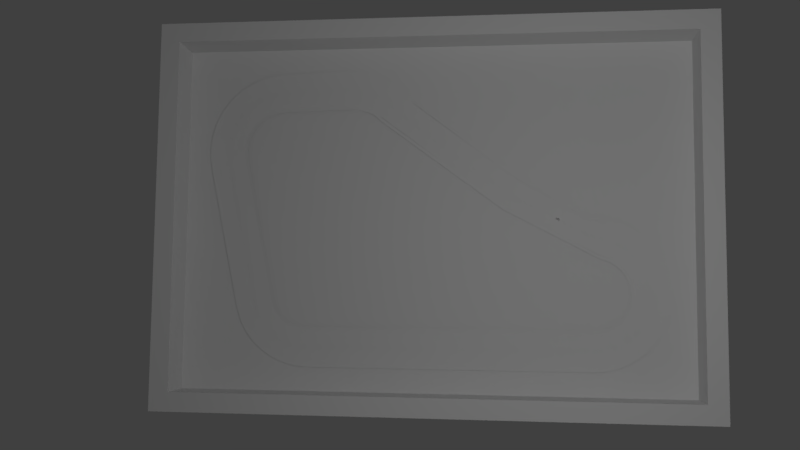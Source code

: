 # Source: shiny_hard_track.blend  (saved by Blender 2.79.0; exported with 4.5.12 LTS)
import bpy
from mathutils import Matrix  # noqa: F401  (used for matrix-valued properties, if any)

bpy.ops.wm.read_factory_settings(use_empty=True)
scene = bpy.context.scene
scene.name = 'Scene'

# ---- collections
col_collection_1 = bpy.data.collections.new('Collection 1'); scene.collection.children.link(col_collection_1)

# ---- materials (node trees are filled in below, after node groups)
mat_lambert2_001 = bpy.data.materials.new('lambert2_001')
mat_lambert2_001.alpha_threshold = 0.0
mat_lambert2_001.use_transparent_shadow = False
mat_lambert2_001.specular_color = (0.5, 0.5, 0.5)
mat_lambert2_001.roughness = 0.5
mat_white = bpy.data.materials.new('white')
mat_white.alpha_threshold = 0.0
mat_white.use_transparent_shadow = False
mat_white.specular_color = (0.25, 0.25, 0.25)
mat_white.roughness = 0.5
mat_gray = bpy.data.materials.new('gray')
mat_gray.alpha_threshold = 0.0
mat_gray.use_transparent_shadow = False
mat_gray.specular_color = (0.25, 0.25, 0.25)
mat_gray.roughness = 0.5
mat_green = bpy.data.materials.new('green')
mat_green.alpha_threshold = 0.0
mat_green.use_transparent_shadow = False
mat_green.specular_color = (0.25, 0.25, 0.25)
mat_green.roughness = 0.5
mat_orange = bpy.data.materials.new('orange')
mat_orange.alpha_threshold = 0.0
mat_orange.use_transparent_shadow = False
mat_orange.specular_color = (0.25, 0.25, 0.25)
mat_orange.roughness = 0.5

# ---- material node trees

# ---- world
world_world = bpy.data.worlds.new('World'); scene.world = world_world
world_world.color = (0.05088, 0.05088, 0.05088)
world_world.use_sun_shadow = False
world_world.sun_shadow_jitter_overblur = 0.0
world_world.cycles.sampling_method = 'MANUAL'

# ---- cameras
cam_camera_001 = bpy.data.cameras.new('Camera.001')
cam_camera_001.clip_end = 100.0
cam_camera_001.lens = 35.0
cam_camera_001.sensor_width = 32.0
cam_camera_001.sensor_height = 18.0
cam_camera_001.dof.focus_distance = 0.0
cam_camera_001.dof.aperture_fstop = 128.0
cam_camera_001.dof.aperture_blades = 6
cam_camera = bpy.data.cameras.new('Camera')
cam_camera.clip_end = 100.0
cam_camera.lens = 35.0
cam_camera.sensor_width = 32.0
cam_camera.sensor_height = 18.0
cam_camera.ortho_scale = 7.314
cam_camera.dof.focus_distance = 0.0
cam_camera.dof.aperture_fstop = 128.0

# ---- lights
light_lamp_004 = bpy.data.lights.new('Lamp.004', 'POINT')
light_lamp_004.transmission_factor = 0.0
light_lamp_004.cutoff_distance = 30.0
light_lamp_004.energy = 100.0
light_lamp_004.shadow_buffer_clip_start = 1.001
light_lamp_004.shadow_soft_size = 0.1
light_lamp_004.shadow_maximum_resolution = 0.006
light_lamp_004.use_absolute_resolution = True
light_lamp_003 = bpy.data.lights.new('Lamp.003', 'POINT')
light_lamp_003.transmission_factor = 0.0
light_lamp_003.cutoff_distance = 30.0
light_lamp_003.energy = 100.0
light_lamp_003.shadow_buffer_clip_start = 1.001
light_lamp_003.shadow_soft_size = 0.1
light_lamp_003.shadow_maximum_resolution = 0.006
light_lamp_003.use_absolute_resolution = True
light_lamp_002 = bpy.data.lights.new('Lamp.002', 'POINT')
light_lamp_002.transmission_factor = 0.0
light_lamp_002.cutoff_distance = 30.0
light_lamp_002.energy = 100.0
light_lamp_002.shadow_buffer_clip_start = 1.001
light_lamp_002.shadow_soft_size = 0.1
light_lamp_002.shadow_maximum_resolution = 0.006
light_lamp_002.use_absolute_resolution = True
light_lamp_001 = bpy.data.lights.new('Lamp.001', 'SUN')
light_lamp_001.transmission_factor = 0.0
light_lamp_001.cutoff_distance = 30.0
light_lamp_001.angle = 0.1993
light_lamp_001.energy = 0.8
light_lamp_001.shadow_buffer_clip_start = 1.001
light_lamp_001.shadow_soft_size = 0.1
light_lamp_001.shadow_cascade_max_distance = 1000.0
light_lamp = bpy.data.lights.new('Lamp', 'POINT')
light_lamp.transmission_factor = 0.0
light_lamp.cutoff_distance = 30.0
light_lamp.energy = 100.0
light_lamp.shadow_buffer_clip_start = 1.001
light_lamp.shadow_soft_size = 0.1
light_lamp.shadow_maximum_resolution = 0.006
light_lamp.use_absolute_resolution = True

# ---- meshes
me_topwallmesh = bpy.data.meshes.new('topWallMesh')
me_topwallmesh.from_pydata([(-168.4, 0.0, 0.0), (548.3, 0.0, 0.0), (-168.4, 50.0, 0.0), (548.3, 50.0, 0.0), (-168.4, 50.0, -25.0), (548.3, 50.0, -25.0), (-168.4, 0.0, -25.0), (548.3, 0.0, -25.0)], [], [(3, 2, 0), (3, 0, 1), (2, 3, 5), (2, 5, 4), (7, 6, 4), (7, 4, 5), (1, 0, 6), (1, 6, 7), (7, 5, 1), (3, 1, 5), (2, 6, 0), (6, 2, 4)])
_uv = me_topwallmesh.uv_layers.new(name='topWallMesh-mesh-map-0')
_uv.uv.foreach_set('vector', [1.0, 1.0, 0.0, 1.0, 0.0, 0.0, 1.0, 1.0, 0.0, 0.0, 1.0, 0.0, -1e-06, 1.0, -1e-06, 0.0, 1.0, 0.0, -1e-06, 1.0, 1.0, 0.0, 1.0, 1.0, 0.0, 0.0, 1.0, 0.0, 1.0, 1.0, 0.0, 0.0, 1.0, 1.0, 0.0, 1.0, 1.0, 0.0, 1.0, 1.0, 1e-06, 1.0, 1.0, 0.0, 1e-06, 1.0, 1e-06, 0.0, 1.0, 0.0, 1.0, 1.0, 0.0, 0.0, 0.0, 1.0, 0.0, 0.0, 1.0, 1.0, 1.0, 1.0, 0.0, 0.0, 1.0, 0.0, 0.0, 0.0, 1.0, 1.0, 0.0, 1.0])
me_topwallmesh.materials.append(mat_lambert2_001)
me_topwallmesh.use_remesh_preserve_volume = False
me_topwallmesh.use_remesh_preserve_attributes = False
me_topwallmesh.use_mirror_vertex_groups = False
me_topwallmesh.update()
me_bottomwallmesh = bpy.data.meshes.new('bottomWallMesh')
me_bottomwallmesh.from_pydata([(-168.4, 0.0, 25.0), (548.3, 0.0, 25.0), (-168.4, 50.0, 25.0), (548.3, 50.0, 25.0), (-168.4, 50.0, 0.0), (548.3, 50.0, 0.0), (-168.4, 0.0, 0.0), (548.3, 0.0, 0.0)], [], [(3, 2, 0), (3, 0, 1), (2, 3, 5), (2, 5, 4), (7, 6, 4), (7, 4, 5), (1, 0, 6), (1, 6, 7), (7, 5, 1), (3, 1, 5), (2, 6, 0), (6, 2, 4)])
_uv = me_bottomwallmesh.uv_layers.new(name='bottomWallMesh-mesh-map-0')
_uv.uv.foreach_set('vector', [1.0, 1.0, 0.0, 1.0, 0.0, 0.0, 1.0, 1.0, 0.0, 0.0, 1.0, 0.0, 0.0, 0.0, 1.0, 0.0, 1.0, 1.0, 0.0, 0.0, 1.0, 1.0, 0.0, 1.0, 0.0, 0.0, 1.0, 0.0, 1.0, 1.0, 0.0, 0.0, 1.0, 1.0, 0.0, 1.0, 1.0, 1.0, 0.0, 1.0, 0.0, 0.0, 1.0, 1.0, 0.0, 0.0, 1.0, 0.0, 1.0, 0.0, 1.0, 1.0, 0.0, 0.0, 0.0, 1.0, 0.0, 0.0, 1.0, 1.0, 1.0, 1.0, 0.0, 0.0, 1.0, 0.0, 0.0, 0.0, 1.0, 1.0, 0.0, 1.0])
me_bottomwallmesh.materials.append(mat_lambert2_001)
me_bottomwallmesh.use_remesh_preserve_volume = False
me_bottomwallmesh.use_remesh_preserve_attributes = False
me_bottomwallmesh.use_mirror_vertex_groups = False
me_bottomwallmesh.update()
me_rightwallmesh = bpy.data.meshes.new('rightWallMesh')
me_rightwallmesh.from_pydata([(-25.0, 0.0, 0.0), (0.0, 0.0, 0.0), (-25.0, 50.0, 0.0), (0.0, 50.0, 0.0), (-25.0, 50.0, -456.7), (0.0, 50.0, -456.7), (-25.0, 0.0, -456.7), (0.0, 0.0, -456.7)], [], [(2, 0, 3), (3, 0, 1), (5, 2, 3), (2, 5, 4), (6, 4, 7), (7, 4, 5), (0, 6, 1), (1, 6, 7), (5, 3, 1), (1, 7, 5), (2, 6, 0), (6, 2, 4)])
_uv = me_rightwallmesh.uv_layers.new(name='rightWallMesh-mesh-map-0')
_uv.uv.foreach_set('vector', [0.0, 1.0, 0.0, 0.0, 1.0, 1.0, 1.0, 1.0, 0.0, 0.0, 1.0, 0.0, 1.0, 1.0, 0.0, 0.0, 1.0, 0.0, 0.0, 0.0, 1.0, 1.0, 0.0, 1.0, 1.0, 0.0, 1.0, 1.0, 0.0, 0.0, 0.0, 0.0, 1.0, 1.0, 0.0, 1.0, 0.0, 1.0, 0.0, 0.0, 1.0, 1.0, 1.0, 1.0, 0.0, 0.0, 1.0, 0.0, 1.0, 1.0, 0.0, 1.0, 0.0, 0.0, 0.0, 0.0, 1.0, 0.0, 1.0, 1.0, 1.0, 1.0, 0.0, 0.0, 1.0, 0.0, 0.0, 0.0, 1.0, 1.0, 0.0, 1.0])
me_rightwallmesh.materials.append(mat_lambert2_001)
me_rightwallmesh.use_remesh_preserve_volume = False
me_rightwallmesh.use_remesh_preserve_attributes = False
me_rightwallmesh.use_mirror_vertex_groups = False
me_rightwallmesh.update()
me_leftwallmesh = bpy.data.meshes.new('leftWallMesh')
me_leftwallmesh.from_pydata([(-25.0, 0.0, 0.0), (0.0, 0.0, 0.0), (-25.0, 50.0, 0.0), (0.0, 50.0, 0.0), (-25.0, 50.0, -456.7), (0.0, 50.0, -456.7), (-25.0, 0.0, -456.7), (0.0, 0.0, -456.7)], [], [(2, 0, 3), (3, 0, 1), (5, 2, 3), (2, 5, 4), (6, 4, 7), (7, 4, 5), (0, 6, 1), (1, 6, 7), (5, 3, 1), (1, 7, 5), (2, 6, 0), (6, 2, 4)])
_uv = me_leftwallmesh.uv_layers.new(name='leftWallMesh-mesh-map-0')
_uv.uv.foreach_set('vector', [0.0, 1.0, 0.0, 0.0, 1.0, 1.0, 1.0, 1.0, 0.0, 0.0, 1.0, 0.0, 1.0, 1.0, 0.0, 0.0, 1.0, 0.0, 0.0, 0.0, 1.0, 1.0, 0.0, 1.0, 1.0, 0.0, 1.0, 1.0, 0.0, 0.0, 0.0, 0.0, 1.0, 1.0, 0.0, 1.0, 0.0, 1.0, 0.0, 0.0, 1.0, 1.0, 1.0, 1.0, 0.0, 0.0, 1.0, 0.0, 1.0, 1.0, 0.0, 1.0, 0.0, 0.0, 0.0, 0.0, 1.0, 0.0, 1.0, 1.0, 1.0, 1.0, 0.0, 0.0, 1.0, 0.0, 0.0, 0.0, 1.0, 1.0, 0.0, 1.0])
me_leftwallmesh.materials.append(mat_lambert2_001)
me_leftwallmesh.use_remesh_preserve_volume = False
me_leftwallmesh.use_remesh_preserve_attributes = False
me_leftwallmesh.use_mirror_vertex_groups = False
me_leftwallmesh.update()
me_whitelinesmesh = bpy.data.meshes.new('whiteLinesMesh')
me_whitelinesmesh.from_pydata([(3.485, 0.02055, -1.754), (3.698, 0.03055, -1.83), (13.91, 0.02155, -2.43), (2.234, 0.03055, -7.852), (9.312, 0.02055, -5.324), (12.36, 0.03055, -3.676), (3.092, 0.02055, -1.915), (3.144, 0.03055, -1.996), (3.698, 0.02055, -1.734), (3.504, 0.03055, -1.849), (11.93, 0.03055, -1.83), (11.94, 0.02055, -1.742), (12.49, 0.03055, -3.581), (3.28, 0.02055, -1.816), (12.11, 0.02055, -1.779), (3.317, 0.03055, -1.905), (2.788, 0.02055, -2.214), (2.867, 0.03055, -2.268), (12.09, 0.03055, -1.86), (2.925, 0.02055, -2.05), (12.11, 0.02055, -3.891), (2.993, 0.03055, -2.119), (12.36, 0.03055, -1.982), (2.686, 0.02055, -2.401), (12.41, 0.02055, -1.916), (2.774, 0.03055, -2.439), (1.724, 0.02055, -6.97), (1.817, 0.03055, -6.97), (2.621, 0.02055, -2.605), (2.715, 0.03055, -2.625), (12.49, 0.03055, -2.075), (12.41, 0.02055, -3.752), (1.751, 0.02055, -6.711), (12.23, 0.03055, -1.909), (1.842, 0.03055, -6.731), (1.842, 0.02055, -7.498), (1.927, 0.03055, -7.457), (12.26, 0.02055, -1.834), (1.754, 0.02055, -7.24), (12.6, 0.03055, -2.186), (1.845, 0.03055, -7.219), (12.65, 0.02055, -2.139), (1.984, 0.02055, -7.73), (12.75, 0.03055, -2.451), (2.059, 0.03055, -7.671), (5.416, 0.02055, -8.17), (5.376, 0.03055, -8.08), (2.655, 0.02055, -8.173), (2.679, 0.03055, -8.079), (2.173, 0.02055, -7.926), (13.83, 0.02055, -2.447), (12.82, 0.02055, -2.426), (12.69, 0.03055, -2.312), (2.401, 0.02055, -8.076), (12.75, 0.02055, -2.276), (2.444, 0.03055, -7.99), (5.837, 0.02055, -7.887), (5.066, 0.03055, -8.17), (12.83, 0.03055, -2.752), (2.925, 0.02055, -8.212), (12.9, 0.02055, -2.75), (2.928, 0.03055, -8.114), (12.83, 0.03055, -2.907), (5.251, 0.02055, -8.231), (12.9, 0.02055, -2.917), (5.224, 0.03055, -8.136), (5.08, 0.02055, -8.267), (5.765, 0.03055, -7.822), (5.571, 0.02055, -8.087), (5.519, 0.03055, -8.032), (12.8, 0.03055, -2.599), (12.87, 0.02055, -2.585), (5.712, 0.02055, -8.011), (12.08, 0.03055, -3.8), (5.65, 0.03055, -7.935), (12.54, 0.02055, -2.018), (9.613, 0.02155, -6.24), (12.75, 0.03055, -3.207), (9.621, 0.02055, -6.144), (12.82, 0.02055, -3.241), (12.6, 0.03055, -3.472), (12.87, 0.02055, -3.082), (12.8, 0.03055, -3.06), (12.26, 0.02055, -3.833), (12.23, 0.03055, -3.749), (9.298, 0.03055, -5.224), (12.54, 0.02055, -3.647), (12.65, 0.02055, -3.528), (12.69, 0.03055, -3.346), (12.75, 0.02055, -3.391), (11.94, 0.02055, -3.953), (11.93, 0.03055, -3.857), (9.621, 0.02055, -6.145), (9.613, 0.02155, -6.241), (2.42, 0.02055, -1.239), (2.352, 0.02155, -1.163), (2.507, 0.02055, -9.117), (2.479, 0.02155, -9.21), (6.689, 0.02055, -8.345), (6.758, 0.02155, -8.399), (3.617, 0.02155, -0.6904), (1.736, 0.02155, -1.945), (3.275, 0.02055, -0.8249), (3.249, 0.02155, -0.7316), (2.682, 0.02055, -1.058), (2.627, 0.02155, -0.9747), (5.864, 0.02055, -7.867), (6.775, 0.02155, -8.385), (2.969, 0.02055, -0.9175), (6.783, 0.02055, -8.289), (2.928, 0.02155, -0.8279), (5.834, 0.03055, -7.767), (3.626, 0.02055, -0.7845), (11.79, 0.02155, -0.6844), (2.107, 0.02155, -1.39), (1.833, 0.02055, -1.986), (13.67, 0.02055, -3.695), (1.897, 0.02155, -1.651), (1.987, 0.02055, -1.705), (1.59, 0.02155, -2.371), (11.73, 0.02155, -5.016), (11.74, 0.02055, -4.919), (13.75, 0.02155, -3.736), (11.8, 0.02055, -0.7786), (1.695, 0.02055, -2.393), (13.44, 0.02055, -1.579), (13.5, 0.02155, -1.523), (2.187, 0.02055, -1.456), (13.22, 0.02055, -1.342), (12.24, 0.02155, -4.938), (0.83, 0.02055, -6.44), (12.22, 0.02055, -4.843), (12.73, 0.02155, -0.8954), (12.86, 0.02155, -4.703), (0.6662, 0.02155, -7.081), (4.841, 0.02055, -9.237), (4.83, 0.02155, -9.331), (6.012, 0.02055, -8.933), (6.051, 0.02155, -9.014), (6.511, 0.02055, -8.563), (6.572, 0.02155, -8.628), (12.82, 0.02055, -4.619), (12.56, 0.02155, -4.845), (6.276, 0.02055, -8.78), (12.53, 0.02055, -4.755), (6.327, 0.02155, -8.854), (5.42, 0.02055, -9.17), (5.434, 0.02155, -9.262), (13.38, 0.02155, -4.29), (5.724, 0.02055, -9.073), (13.32, 0.02055, -4.224), (5.752, 0.02155, -9.161), (13.59, 0.02155, -4.027), (5.104, 0.02055, -9.222), (13.52, 0.02055, -3.973), (5.105, 0.02155, -9.316), (12.09, 0.02055, -0.7959), (12.4, 0.02055, -0.8642), (12.09, 0.02155, -0.7026), (12.42, 0.02155, -0.7741), (13.14, 0.02155, -4.517), (13.08, 0.02055, -4.441), (12.97, 0.02055, -1.141), (11.91, 0.02155, -5.008), (3.959, 0.02055, -0.7774), (13.28, 0.02155, -1.274), (0.7701, 0.02055, -7.078), (11.91, 0.02055, -4.912), (13.02, 0.02155, -1.064), (13.87, 0.02155, -3.423), (3.953, 0.02155, -0.6831), (13.78, 0.02055, -3.396), (2.818, 0.02055, -9.161), (13.95, 0.02155, -2.762), (2.803, 0.02155, -9.256), (12.7, 0.02055, -0.98), (0.7283, 0.02155, -6.419), (0.8964, 0.02055, -7.703), (0.7978, 0.02155, -7.734), (1.64, 0.02055, -8.723), (1.573, 0.02155, -8.799), (2.2, 0.02055, -9.028), (2.159, 0.02155, -9.117), (13.86, 0.02055, -2.764), (13.93, 0.02155, -3.096), (1.909, 0.02055, -8.896), (13.85, 0.02055, -3.083), (1.855, 0.02155, -8.979), (1.194, 0.02055, -8.267), (1.108, 0.02155, -8.323), (13.82, 0.02155, -2.108), (1.399, 0.02055, -8.512), (13.74, 0.02055, -2.138), (1.322, 0.02155, -8.579), (13.69, 0.02155, -1.803), (1.025, 0.02055, -7.996), (13.61, 0.02055, -1.847), (0.9316, 0.02155, -8.039), (0.7782, 0.02055, -6.758), (0.6748, 0.02155, -6.747), (0.811, 0.02055, -7.395), (0.7087, 0.02155, -7.412), (5.834, 0.03055, -7.767), (5.864, 0.02055, -7.867), (5.834, 0.03055, -7.767), (5.922, 0.02055, -7.82), (5.85, 0.03055, -7.755), (6.8, 0.02055, -8.278), (6.838, 0.02155, -8.333)], [(111, 202), (106, 203), (202, 204)], [(70, 43, 51), (51, 71, 70), (43, 52, 54), (43, 54, 51), (62, 58, 60), (60, 64, 62), (52, 39, 41), (52, 41, 54), (22, 37, 24), (37, 22, 33), (64, 81, 82), (64, 82, 62), (58, 70, 71), (71, 60, 58), (75, 39, 30), (39, 75, 41), (79, 89, 88), (79, 88, 77), (24, 30, 22), (30, 24, 75), (8, 10, 1), (10, 8, 11), (12, 87, 86), (87, 12, 80), (33, 14, 37), (14, 33, 18), (80, 89, 87), (89, 80, 88), (18, 11, 14), (11, 18, 10), (5, 86, 31), (86, 5, 12), (84, 31, 83), (31, 84, 5), (42, 3, 49), (3, 42, 44), (20, 91, 73), (91, 20, 90), (90, 4, 91), (85, 91, 4), (25, 28, 23), (28, 25, 29), (83, 73, 84), (73, 83, 20), (81, 79, 77), (81, 77, 82), (78, 76, 107, 109), (92, 93, 76, 78), (69, 72, 68), (72, 69, 74), (46, 68, 45), (68, 46, 69), (74, 56, 72), (56, 74, 67), (65, 66, 57), (66, 65, 63), (47, 61, 59), (61, 47, 48), (66, 59, 57), (61, 57, 59), (53, 49, 55), (55, 49, 3), (198, 134, 199), (134, 198, 166), (47, 53, 48), (48, 53, 55), (65, 45, 63), (45, 65, 46), (36, 44, 35), (42, 35, 44), (40, 26, 27), (26, 40, 38), (38, 36, 35), (36, 38, 40), (29, 32, 28), (32, 29, 34), (6, 15, 7), (15, 6, 13), (34, 26, 32), (26, 34, 27), (17, 23, 16), (23, 17, 25), (19, 7, 21), (7, 19, 6), (16, 21, 17), (21, 16, 19), (13, 9, 15), (9, 13, 0), (0, 1, 9), (1, 0, 8), (112, 102, 100), (103, 100, 102), (164, 112, 170), (100, 170, 112), (113, 164, 170), (164, 113, 123), (95, 127, 114), (127, 95, 94), (174, 96, 172), (96, 174, 97), (85, 4, 106, 111), (136, 172, 135), (172, 136, 174), (187, 179, 185), (179, 187, 180), (97, 181, 96), (181, 97, 182), (182, 185, 181), (185, 182, 187), (188, 193, 189), (193, 188, 191), (200, 178, 201), (178, 200, 177), (124, 101, 115), (101, 124, 119), (177, 197, 178), (197, 177, 195), (135, 155, 136), (155, 135, 153), (183, 50, 2), (2, 173, 183), (186, 183, 173), (173, 184, 186), (171, 186, 184), (184, 169, 171), (196, 190, 192), (190, 196, 194), (167, 131, 129), (167, 129, 163), (161, 148, 160), (148, 161, 150), (125, 194, 196), (194, 125, 126), (122, 152, 154), (122, 154, 116), (192, 2, 50), (2, 192, 190), (162, 165, 128), (165, 162, 168), (150, 152, 148), (152, 150, 154), (133, 144, 141), (144, 133, 142), (132, 157, 159), (157, 132, 175), (141, 160, 133), (160, 141, 161), (168, 175, 132), (175, 168, 162), (158, 123, 113), (123, 158, 156), (142, 131, 144), (131, 142, 129), (92, 121, 120), (92, 120, 93), (121, 167, 163), (121, 163, 120), (137, 145, 138), (145, 137, 143), (159, 156, 158), (156, 159, 157), (128, 126, 125), (126, 128, 165), (169, 122, 116), (169, 116, 171), (99, 139, 98), (139, 99, 140), (143, 140, 145), (140, 143, 139), (146, 151, 147), (151, 146, 149), (149, 138, 151), (138, 149, 137), (104, 110, 108), (110, 104, 105), (95, 105, 94), (94, 105, 104), (108, 103, 102), (103, 108, 110), (147, 153, 146), (153, 147, 155), (118, 114, 127), (114, 118, 117), (119, 130, 176), (130, 119, 124), (115, 117, 118), (117, 115, 101), (130, 198, 176), (198, 199, 176), (180, 191, 179), (191, 180, 193), (166, 201, 134), (201, 166, 200), (189, 195, 188), (195, 189, 197), (56, 67, 206, 205), (99, 98, 207, 208)])
me_whitelinesmesh.polygons.foreach_set('use_smooth', [0, 0, 1, 1, 1, 1, 1, 1, 1, 1, 1, 1, 1, 1, 1, 1, 1, 1, 1, 1, 1, 1, 1, 1, 1, 1, 1, 1, 1, 1, 1, 1, 1, 1, 1, 1, 1, 1, 0, 0, 1, 1, 1, 1, 1, 1, 0, 0, 1, 1, 1, 1, 1, 1, 1, 1, 1, 1, 1, 1, 1, 1, 0, 0, 1, 1, 1, 1, 1, 1, 1, 1, 1, 1, 1, 1, 1, 1, 1, 1, 1, 1, 1, 1, 1, 1, 1, 1, 1, 1, 0, 0, 0, 0, 0, 0, 0, 0, 0, 0, 0, 0, 0, 0, 0, 0, 0, 0, 0, 0, 0, 0, 0, 0, 0, 0, 0, 0, 0, 0, 0, 0, 0, 0, 0, 0, 0, 0, 0, 0, 0, 0, 0, 0, 0, 0, 0, 0, 0, 0, 0, 0, 0, 0, 0, 0, 0, 0, 0, 0, 0, 0, 0, 0, 0, 0, 0, 0, 0, 0, 0, 0, 0, 0, 0, 0, 0, 0, 0, 0, 0, 0, 0, 0, 0, 0, 0, 0, 0, 0, 0, 0, 0, 0, 0, 0, 0, 0, 0, 0, 0, 0, 0, 0, 0, 1, 0])
_uv = me_whitelinesmesh.uv_layers.new(name='whiteLinesMesh-mesh-map-0')
_uv.uv.foreach_set('vector', [50.73, -24.05, 50.52, -24.69, 50.82, -24.8, 50.82, -24.8, 51.03, -24.11, 50.73, -24.05, 50.52, -24.69, 50.22, -25.29, 50.5, -25.45, 50.52, -24.69, 50.5, -25.45, 50.82, -24.8, 50.83, -22.72, 50.83, -23.39, 51.14, -23.4, 51.14, -23.4, 51.14, -22.67, 50.83, -22.72, 50.22, -25.29, 49.84, -25.84, 50.09, -26.04, 50.22, -25.29, 50.09, -26.04, 50.5, -25.45, 48.83, -26.72, 48.39, -27.36, 49.02, -27.01, 48.39, -27.36, 48.83, -26.72, 48.24, -27.04, 51.14, -22.67, 51.03, -21.96, 50.73, -22.06, 51.14, -22.67, 50.73, -22.06, 50.83, -22.72, 50.83, -23.39, 50.73, -24.05, 51.03, -24.11, 51.03, -24.11, 51.14, -23.4, 50.83, -23.39, 49.59, -26.57, 49.84, -25.84, 49.37, -26.32, 49.84, -25.84, 49.59, -26.57, 50.09, -26.04, 50.82, -21.27, 50.5, -20.62, 50.22, -20.82, 50.82, -21.27, 50.22, -20.82, 50.52, -21.42, 49.02, -27.01, 49.37, -26.32, 48.83, -26.72, 49.37, -26.32, 49.02, -27.01, 49.59, -26.57, 11.32, -27.79, 46.95, -27.38, 11.32, -27.38, 46.95, -27.38, 11.32, -27.79, 47.0, -27.76, 49.38, -19.8, 50.09, -20.03, 49.6, -19.51, 50.09, -20.03, 49.38, -19.8, 49.84, -20.27, 48.24, -27.04, 47.74, -27.6, 48.39, -27.36, 47.74, -27.6, 48.24, -27.04, 47.64, -27.25, 49.84, -20.27, 50.5, -20.62, 50.09, -20.03, 50.5, -20.62, 49.84, -20.27, 50.22, -20.82, 47.64, -27.25, 47.0, -27.76, 47.74, -27.6, 47.0, -27.76, 47.64, -27.25, 46.95, -27.38, 48.83, -19.39, 49.6, -19.51, 49.02, -19.06, 49.6, -19.51, 48.83, -19.39, 49.38, -19.8, 48.24, -19.07, 49.02, -19.06, 48.39, -18.71, 49.02, -19.06, 48.24, -19.07, 48.83, -19.39, 3.906, -1.839, 4.986, -1.314, 4.725, -0.9914, 4.986, -1.314, 3.906, -1.839, 4.229, -2.095, 47.71, -18.46, 46.95, -18.73, 47.61, -18.85, 46.95, -18.73, 47.71, -18.46, 47.0, -18.31, 47.0, -18.31, 35.62, -18.18, 46.95, -18.73, 35.56, -18.61, 46.95, -18.73, 35.62, -18.18, 7.324, -24.74, 6.663, -24.02, 6.943, -24.91, 6.663, -24.02, 7.324, -24.74, 7.069, -23.94, 48.39, -18.71, 47.61, -18.85, 48.24, -19.07, 47.61, -18.85, 48.39, -18.71, 47.71, -18.46, 51.03, -21.96, 50.82, -21.27, 50.52, -21.42, 51.03, -21.96, 50.52, -21.42, 50.73, -22.06, 36.96, -14.13, 36.93, -13.72, 36.93, -13.72, 36.96, -14.13, 36.96, -14.13, 36.93, -13.72, 36.93, -13.72, 36.96, -14.13, 19.21, -0.6577, 20.04, -0.7489, 19.43, -0.2975, 20.04, -0.7489, 19.21, -0.6577, 19.77, -1.074, 18.59, -0.3249, 19.43, -0.2975, 18.76, 0.06315, 19.43, -0.2975, 18.59, -0.3249, 19.21, -0.6577, 19.77, -1.074, 20.58, -1.282, 20.04, -0.7489, 20.58, -1.282, 19.77, -1.074, 20.27, -1.566, 17.93, -0.08231, 17.31, 0.4855, 17.24, 0.06523, 17.31, 0.4855, 17.93, -0.08231, 18.05, 0.3259, 6.811, 0.07717, 7.99, -0.1773, 7.977, 0.2468, 7.99, -0.1773, 6.811, 0.07717, 6.913, -0.3318, 17.31, 0.4855, 7.977, 0.2468, 17.24, 0.06523, 7.99, -0.1773, 17.24, 0.06523, 7.977, 0.2468, 5.709, -0.3423, 4.725, -0.9914, 5.896, -0.7169, 5.896, -0.7169, 4.725, -0.9914, 4.986, -1.314, -1.313, -6.049, -1.797, -4.649, -1.76, -6.094, -1.797, -4.649, -1.313, -6.049, -1.348, -4.664, 6.811, 0.07717, 5.709, -0.3423, 6.913, -0.3318, 6.913, -0.3318, 5.709, -0.3423, 5.896, -0.7169, 17.93, -0.08231, 18.76, 0.06315, 18.05, 0.3259, 18.76, 0.06315, 17.93, -0.08231, 18.59, -0.3249, 3.659, -3.022, 4.229, -2.095, 3.291, -2.845, 3.906, -1.839, 3.291, -2.845, 4.229, -2.095, 3.305, -4.051, 2.78, -5.132, 3.183, -5.132, 2.78, -5.132, 3.305, -4.051, 2.91, -3.96, 2.91, -3.96, 3.659, -3.022, 3.291, -2.845, 3.659, -3.022, 2.91, -3.96, 3.305, -4.051, 7.069, -23.94, 2.899, -6.251, 6.663, -24.02, 2.899, -6.251, 7.069, -23.94, 3.291, -6.167, 8.7, -27.01, 9.674, -27.05, 8.927, -26.66, 9.674, -27.05, 8.7, -27.01, 9.518, -27.44, 3.291, -6.167, 2.78, -5.132, 2.899, -6.251, 2.78, -5.132, 3.291, -6.167, 3.183, -5.132, 7.73, -25.48, 6.943, -24.91, 7.388, -25.72, 6.943, -24.91, 7.73, -25.48, 7.324, -24.74, 7.981, -26.43, 8.927, -26.66, 8.271, -26.13, 8.927, -26.66, 7.981, -26.43, 8.7, -27.01, 7.388, -25.72, 8.271, -26.13, 7.73, -25.48, 8.271, -26.13, 7.388, -25.72, 7.981, -26.43, 9.518, -27.44, 10.48, -27.3, 9.674, -27.05, 10.48, -27.3, 9.518, -27.44, 10.4, -27.7, 10.4, -27.7, 11.32, -27.38, 10.48, -27.3, 11.32, -27.38, 10.4, -27.7, 11.32, -27.79, 11.01, -31.9, 9.494, -31.73, 10.97, -32.31, 9.38, -32.13, 10.97, -32.31, 9.494, -31.73, 12.45, -31.93, 11.01, -31.9, 12.43, -32.34, 10.97, -32.31, 12.43, -32.34, 11.01, -31.9, 46.34, -32.34, 12.45, -31.93, 12.43, -32.34, 12.45, -31.93, 46.34, -32.34, 46.37, -31.93, 5.499, -30.26, 4.783, -29.0, 4.438, -29.28, 4.783, -29.0, 5.499, -30.26, 5.794, -29.94, 7.451, 4.764, 6.171, 4.164, 7.515, 4.355, 6.171, 4.164, 7.451, 4.764, 6.049, 4.565, 35.56, -18.61, 35.62, -18.18, 35.62, -18.18, 35.56, -18.61, 16.22, 5.088, 7.515, 4.355, 16.27, 4.68, 7.515, 4.355, 16.22, 5.088, 7.451, 4.764, 3.347, 3.565, 2.417, 2.459, 3.583, 3.205, 2.417, 2.459, 3.347, 3.565, 2.129, 2.787, 6.049, 4.565, 4.843, 3.777, 6.171, 4.164, 4.843, 3.777, 6.049, 4.565, 4.662, 4.162, 4.662, 4.162, 3.583, 3.205, 4.843, 3.777, 3.583, 3.205, 4.662, 4.162, 3.347, 3.565, 0.4849, 0.4852, 1.043, 1.833, 0.1134, 0.7259, 1.043, 1.833, 0.4849, 0.4852, 1.376, 1.546, -1.171, -3.29, -1.228, -1.823, -1.614, -3.215, -1.228, -1.823, -1.171, -3.29, -0.801, -1.957, 2.655, -24.94, 2.832, -26.88, 3.254, -26.7, 2.832, -26.88, 2.655, -24.94, 2.203, -25.03, -0.801, -1.957, -0.6486, -0.501, -1.228, -1.823, -0.6486, -0.501, -0.801, -1.957, -0.2455, -0.6901, 16.27, 4.68, 17.41, 5.024, 16.22, 5.088, 17.41, 5.024, 16.27, 4.68, 17.41, 4.619, 55.31, -23.34, 55.16, -24.71, 55.53, -24.78, 55.53, -24.78, 55.69, -23.34, 55.31, -23.34, 55.25, -21.96, 55.31, -23.34, 55.69, -23.34, 55.69, -23.34, 55.63, -21.9, 55.25, -21.96, 54.98, -20.6, 55.25, -21.96, 55.63, -21.9, 55.63, -21.9, 55.34, -20.48, 54.98, -20.6, 54.23, -27.3, 55.15, -26.18, 54.79, -26.04, 55.15, -26.18, 54.23, -27.3, 54.56, -27.5, 46.86, -14.16, 48.23, -14.34, 48.28, -13.93, 46.86, -14.16, 48.28, -13.93, 46.85, -13.75, 51.95, -16.08, 53.23, -16.73, 52.18, -15.75, 53.23, -16.73, 51.95, -16.08, 52.96, -17.02, 53.47, -28.46, 54.56, -27.5, 54.23, -27.3, 54.56, -27.5, 53.47, -28.46, 53.77, -28.71, 54.84, -19.13, 54.13, -17.87, 53.82, -18.1, 54.84, -19.13, 53.82, -18.1, 54.5, -19.31, 54.79, -26.04, 55.53, -24.78, 55.16, -24.71, 55.53, -24.78, 54.79, -26.04, 55.15, -26.18, 51.47, -30.36, 52.8, -29.78, 52.55, -29.49, 52.8, -29.78, 51.47, -30.36, 51.67, -30.7, 52.96, -17.02, 54.13, -17.87, 53.23, -16.73, 54.13, -17.87, 52.96, -17.02, 53.82, -18.1, 50.98, -14.94, 49.56, -14.72, 50.81, -15.3, 49.56, -14.72, 50.98, -14.94, 49.67, -14.33, 50.42, -31.42, 48.99, -31.56, 49.07, -31.95, 48.99, -31.56, 50.42, -31.42, 50.28, -31.06, 50.81, -15.3, 52.18, -15.75, 50.98, -14.94, 52.18, -15.75, 50.81, -15.3, 51.95, -16.08, 51.67, -30.7, 50.28, -31.06, 50.42, -31.42, 50.28, -31.06, 51.67, -30.7, 51.47, -30.36, 47.66, -32.26, 46.37, -31.93, 46.34, -32.34, 46.37, -31.93, 47.66, -32.26, 47.63, -31.85, 49.67, -14.33, 48.23, -14.34, 49.56, -14.72, 48.23, -14.34, 49.67, -14.33, 48.28, -13.93, 36.96, -14.13, 46.11, -14.13, 46.08, -13.71, 36.96, -14.13, 46.08, -13.71, 36.93, -13.72, 46.11, -14.13, 46.86, -14.16, 46.85, -13.75, 46.11, -14.13, 46.85, -13.75, 46.08, -13.71, 21.34, 3.365, 22.7, 2.901, 21.51, 3.717, 22.7, 2.901, 21.34, 3.365, 22.48, 2.583, 49.07, -31.95, 47.63, -31.85, 47.66, -32.26, 47.63, -31.85, 49.07, -31.95, 48.99, -31.56, 52.55, -29.49, 53.77, -28.71, 53.47, -28.46, 53.77, -28.71, 52.55, -29.49, 52.8, -29.78, 55.34, -20.48, 54.84, -19.13, 54.5, -19.31, 55.34, -20.48, 54.5, -19.31, 54.98, -20.6, 24.57, 0.9339, 23.5, 1.644, 24.27, 0.6969, 23.5, 1.644, 24.57, 0.9339, 23.76, 1.922, 22.48, 2.583, 23.76, 1.922, 22.7, 2.901, 23.76, 1.922, 22.48, 2.583, 23.5, 1.644, 18.78, 4.394, 20.21, 4.351, 18.84, 4.79, 20.21, 4.351, 18.78, 4.394, 20.1, 3.973, 20.1, 3.973, 21.51, 3.717, 20.21, 4.351, 21.51, 3.717, 20.1, 3.973, 21.34, 3.365, 6.928, -30.72, 7.99, -31.71, 8.169, -31.33, 7.99, -31.71, 6.928, -30.72, 6.689, -31.08, 5.499, -30.26, 6.689, -31.08, 5.794, -29.94, 5.794, -29.94, 6.689, -31.08, 6.928, -30.72, 8.169, -31.33, 9.38, -32.13, 9.494, -31.73, 9.38, -32.13, 8.169, -31.33, 7.99, -31.71, 18.84, 4.79, 17.41, 4.619, 18.78, 4.394, 17.41, 4.619, 18.84, 4.79, 17.41, 5.024, 3.918, -27.92, 4.438, -29.28, 4.783, -29.0, 4.438, -29.28, 3.918, -27.92, 3.53, -28.15, 2.203, -25.03, -1.089, -7.423, -1.529, -7.515, -1.089, -7.423, 2.203, -25.03, 2.655, -24.94, 3.254, -26.7, 3.53, -28.15, 3.918, -27.92, 3.53, -28.15, 3.254, -26.7, 2.832, -26.88, -1.089, -7.423, -1.313, -6.049, -1.529, -7.515, -1.313, -6.049, -1.76, -6.094, -1.529, -7.515, 2.129, 2.787, 1.376, 1.546, 2.417, 2.459, 1.376, 1.546, 2.129, 2.787, 1.043, 1.833, -1.348, -4.664, -1.614, -3.215, -1.797, -4.649, -1.614, -3.215, -1.348, -4.664, -1.171, -3.29, 0.1134, 0.7259, -0.2455, -0.6901, 0.4849, 0.4852, -0.2455, -0.6901, 0.1134, 0.7259, -0.6486, -0.501, 20.58, -1.282, 20.27, -1.566, 20.27, -1.566, 20.58, -1.282, 24.57, 0.9339, 24.27, 0.6969, 24.27, 0.6969, 24.57, 0.9339])
me_whitelinesmesh.materials.append(mat_white)
me_whitelinesmesh.use_remesh_preserve_volume = False
me_whitelinesmesh.use_remesh_preserve_attributes = False
me_whitelinesmesh.use_mirror_vertex_groups = False
me_whitelinesmesh.update()
me_track1mesh = bpy.data.meshes.new('Track1Mesh')
me_track1mesh.from_pydata([(1.695, 0.02055, -2.393), (2.621, 0.02055, -2.605), (1.751, 0.02055, -6.711), (0.83, 0.02055, -6.44), (1.724, 0.02055, -6.97), (0.7782, 0.02055, -6.758), (1.754, 0.02055, -7.24), (0.7701, 0.02055, -7.078), (0.811, 0.02055, -7.395), (0.8964, 0.02055, -7.703), (1.842, 0.02055, -7.498), (1.025, 0.02055, -7.996), (1.984, 0.02055, -7.73), (1.194, 0.02055, -8.267), (2.173, 0.02055, -7.926), (1.399, 0.02055, -8.512), (2.401, 0.02055, -8.076), (1.64, 0.02055, -8.723), (1.909, 0.02055, -8.896), (2.2, 0.02055, -9.028), (2.655, 0.02055, -8.173), (2.507, 0.02055, -9.117), (2.925, 0.02055, -8.212), (2.818, 0.02055, -9.161), (5.08, 0.02055, -8.267), (4.841, 0.02055, -9.268), (5.104, 0.02055, -9.222), (5.251, 0.02055, -8.231), (5.42, 0.02055, -9.17), (5.416, 0.02055, -8.17), (5.724, 0.02055, -9.073), (5.571, 0.02055, -8.087), (6.012, 0.02055, -8.933), (5.725, 0.02055, -7.991), (6.284, 0.02055, -8.773), (5.871, 0.02055, -7.873), (6.506, 0.02055, -8.565), (6.702, 0.02055, -8.334), (9.601, 0.006648, -6.169), (11.95, 0.02003, -3.951), (11.91, 0.02055, -4.906), (12.11, 0.02055, -3.892), (12.22, 0.02055, -4.843), (12.26, 0.02055, -3.833), (12.53, 0.02055, -4.755), (12.41, 0.02055, -3.752), (12.82, 0.02055, -4.619), (12.54, 0.02055, -3.647), (13.08, 0.02055, -4.441), (12.65, 0.02055, -3.528), (13.32, 0.02055, -4.224), (12.75, 0.02055, -3.391), (13.52, 0.02055, -3.973), (12.82, 0.02055, -3.241), (13.67, 0.02055, -3.695), (12.87, 0.02055, -3.082), (13.78, 0.02055, -3.396), (12.9, 0.02055, -2.917), (13.85, 0.02055, -3.083), (12.9, 0.02055, -2.75), (13.86, 0.02055, -2.764), (12.87, 0.02055, -2.585), (13.83, 0.02055, -2.447), (12.82, 0.02055, -2.426), (13.74, 0.02055, -2.138), (12.75, 0.02055, -2.276), (13.61, 0.02055, -1.847), (12.65, 0.02055, -2.139), (13.44, 0.02055, -1.579), (12.54, 0.02055, -2.018), (13.22, 0.02055, -1.342), (12.41, 0.02055, -1.916), (12.97, 0.02055, -1.141), (12.26, 0.02055, -1.834), (12.7, 0.02055, -0.98), (12.11, 0.02055, -1.779), (12.4, 0.02055, -0.8642), (11.94, 0.02055, -1.742), (12.09, 0.02055, -0.7959), (11.8, 0.02055, -0.7786), (3.698, 0.02055, -1.734), (3.959, 0.02055, -0.7774), (1.833, 0.02055, -1.986), (2.686, 0.02055, -2.401), (1.987, 0.02055, -1.705), (2.788, 0.02055, -2.214), (2.187, 0.02055, -1.456), (2.925, 0.02055, -2.05), (2.42, 0.02055, -1.239), (3.092, 0.02055, -1.915), (2.682, 0.02055, -1.058), (3.28, 0.02055, -1.816), (2.969, 0.02055, -0.9175), (3.485, 0.02055, -1.754), (3.275, 0.02055, -0.8249), (3.626, 0.02055, -0.7845), (11.73, 0.01029, -4.936), (12.08, 0.02055, -4.384), (10.99, 0.007724, -5.373), (11.36, 0.009006, -5.154), (11.95, 0.02003, -3.951), (9.295, 0.02055, -5.326), (9.295, 0.02055, -5.326)], [], [(1, 3, 0), (3, 1, 2), (2, 5, 3), (5, 2, 4), (4, 7, 5), (7, 4, 6), (8, 7, 6), (9, 8, 6), (9, 10, 11), (10, 9, 6), (11, 12, 13), (12, 11, 10), (15, 12, 14), (12, 15, 13), (17, 14, 16), (14, 17, 15), (18, 17, 16), (19, 18, 16), (19, 16, 20), (20, 21, 19), (21, 20, 22), (22, 23, 21), (22, 25, 23), (25, 22, 24), (26, 25, 24), (24, 28, 26), (28, 24, 27), (27, 30, 28), (30, 27, 29), (29, 32, 30), (32, 29, 31), (31, 34, 32), (34, 31, 33), (33, 36, 34), (36, 33, 35), (37, 36, 35), (39, 97, 42, 40), (42, 97, 39, 41), (41, 44, 42), (44, 41, 43), (43, 46, 44), (46, 43, 45), (45, 48, 46), (48, 45, 47), (47, 50, 48), (50, 47, 49), (52, 49, 51), (49, 52, 50), (54, 51, 53), (51, 54, 52), (56, 53, 55), (53, 56, 54), (58, 55, 57), (55, 58, 56), (60, 57, 59), (57, 60, 58), (62, 59, 61), (59, 62, 60), (64, 61, 63), (61, 64, 62), (66, 63, 65), (63, 66, 64), (68, 65, 67), (65, 68, 66), (67, 70, 68), (70, 67, 69), (69, 72, 70), (72, 69, 71), (71, 74, 72), (74, 71, 73), (73, 76, 74), (76, 73, 75), (78, 75, 77), (75, 78, 76), (79, 78, 77), (77, 81, 79), (81, 77, 80), (83, 0, 82), (0, 83, 1), (85, 82, 84), (82, 85, 83), (86, 85, 84), (85, 86, 87), (88, 87, 86), (87, 88, 89), (89, 88, 90), (89, 90, 91), (91, 90, 92), (92, 93, 91), (92, 94, 93), (93, 94, 95), (95, 80, 93), (95, 81, 80), (101, 38, 37), (40, 96, 99, 98, 38, 39), (39, 38, 100), (38, 101, 100), (101, 37, 35, 102)])
_uv = me_track1mesh.uv_layers.new(name='Track1Mesh-mesh-map-0')
_uv.uv.foreach_set('vector', [-19.52, -7.38, -27.27, 9.222, -23.53, -8.296, -27.27, 9.222, -19.52, -7.38, -23.28, 10.39, -23.28, 10.39, -27.49, 10.6, -27.27, 9.222, -27.49, 10.6, -23.28, 10.39, -23.4, 11.51, -23.4, 11.51, -27.53, 11.98, -27.49, 10.6, -27.53, 11.98, -23.4, 11.51, -23.27, 12.68, -27.35, 13.35, -27.53, 11.98, -23.27, 12.68, -26.98, 14.69, -27.35, 13.35, -23.27, 12.68, -26.98, 14.69, -22.89, 13.8, -26.43, 15.95, -22.89, 13.8, -26.98, 14.69, -23.27, 12.68, -26.43, 15.95, -22.28, 14.81, -25.7, 17.13, -22.28, 14.81, -26.43, 15.95, -22.89, 13.8, -24.81, 18.19, -22.28, 14.81, -21.46, 15.65, -22.28, 14.81, -24.81, 18.19, -25.7, 17.13, -23.77, 19.1, -21.46, 15.65, -20.47, 16.3, -21.46, 15.65, -23.77, 19.1, -24.81, 18.19, -22.6, 19.85, -23.77, 19.1, -20.47, 16.3, -21.34, 20.42, -22.6, 19.85, -20.47, 16.3, -21.34, 20.42, -20.47, 16.3, -19.37, 16.72, -19.37, 16.72, -20.01, 20.81, -21.34, 20.42, -20.01, 20.81, -19.37, 16.72, -18.2, 16.89, -18.2, 16.89, -18.67, 21.0, -20.01, 20.81, -18.2, 16.89, -9.911, 21.33, -18.67, 21.0, -9.911, 21.33, -18.2, 16.89, -8.877, 17.13, -8.772, 21.26, -9.911, 21.33, -8.877, 17.13, -8.877, 17.13, -7.406, 21.04, -8.772, 21.26, -7.406, 21.04, -8.877, 17.13, -8.134, 16.97, -8.134, 16.97, -6.087, 20.62, -7.406, 21.04, -6.087, 20.62, -8.134, 16.97, -7.42, 16.71, -7.42, 16.71, -4.843, 20.01, -6.087, 20.62, -4.843, 20.01, -7.42, 16.71, -6.751, 16.35, -6.751, 16.35, -3.7, 19.23, -4.843, 20.01, -3.7, 19.23, -6.751, 16.35, -6.139, 15.9, -6.139, 15.9, -2.683, 18.29, -3.7, 19.23, -2.683, 18.29, -6.139, 15.9, -5.597, 15.36, -1.912, 17.34, -2.683, 18.29, -5.597, 15.36, 20.82, -1.666, 21.43, 0.3216, 22.05, 2.309, 20.67, 2.482, 22.05, 2.309, 21.43, 0.3216, 20.82, -1.666, 21.53, -1.812, 21.53, -1.812, 23.37, 1.925, 22.05, 2.309, 23.37, 1.925, 21.53, -1.812, 22.21, -2.064, 22.21, -2.064, 24.62, 1.34, 23.37, 1.925, 24.62, 1.34, 22.21, -2.064, 22.84, -2.416, 22.84, -2.416, 25.77, 0.5693, 24.62, 1.34, 25.77, 0.5693, 22.84, -2.416, 23.42, -2.869, 23.42, -2.869, 26.78, -0.3702, 25.77, 0.5693, 26.78, -0.3702, 23.42, -2.869, 23.91, -3.382, 27.64, -1.456, 23.91, -3.382, 24.32, -3.976, 23.91, -3.382, 27.64, -1.456, 26.78, -0.3702, 28.31, -2.661, 24.32, -3.976, 24.64, -4.625, 24.32, -3.976, 28.31, -2.661, 27.64, -1.456, 28.79, -3.957, 24.64, -4.625, 24.85, -5.314, 24.64, -4.625, 28.79, -3.957, 28.31, -2.661, 29.07, -5.31, 24.85, -5.314, 24.96, -6.028, 24.85, -5.314, 29.07, -5.31, 28.79, -3.957, 29.13, -6.69, 24.96, -6.028, 24.96, -6.751, 24.96, -6.028, 29.13, -6.69, 29.07, -5.31, 28.98, -8.064, 24.96, -6.751, 24.85, -7.465, 24.96, -6.751, 28.98, -8.064, 29.13, -6.69, 28.61, -9.398, 24.85, -7.465, 24.64, -8.154, 24.85, -7.465, 28.61, -9.398, 28.98, -8.064, 28.05, -10.66, 24.64, -8.154, 24.32, -8.803, 24.64, -8.154, 28.05, -10.66, 28.61, -9.398, 27.29, -11.82, 24.32, -8.803, 23.91, -9.396, 24.32, -8.803, 27.29, -11.82, 28.05, -10.66, 23.91, -9.396, 26.37, -12.85, 27.29, -11.82, 26.37, -12.85, 23.91, -9.396, 23.41, -9.92, 23.41, -9.92, 25.29, -13.72, 26.37, -12.85, 25.29, -13.72, 23.41, -9.92, 22.84, -10.36, 22.84, -10.36, 24.09, -14.41, 25.29, -13.72, 24.09, -14.41, 22.84, -10.36, 22.21, -10.71, 22.21, -10.71, 22.8, -14.91, 24.09, -14.41, 22.8, -14.91, 22.21, -10.71, 21.56, -10.95, 21.45, -15.21, 21.56, -10.95, 20.82, -11.11, 21.56, -10.95, 21.45, -15.21, 22.8, -14.91, 20.19, -15.28, 21.45, -15.21, 20.82, -11.11, 20.82, -11.11, -13.73, -15.29, 20.19, -15.28, -13.73, -15.29, 20.82, -11.11, -14.86, -11.15, -19.24, -8.261, -23.53, -8.296, -22.93, -10.06, -23.53, -8.296, -19.24, -8.261, -19.52, -7.38, -18.79, -9.071, -22.93, -10.06, -22.26, -11.27, -22.93, -10.06, -18.79, -9.071, -19.24, -8.261, -21.4, -12.35, -18.79, -9.071, -22.26, -11.27, -18.79, -9.071, -21.4, -12.35, -18.2, -9.781, -20.39, -13.29, -18.2, -9.781, -21.4, -12.35, -18.2, -9.781, -20.39, -13.29, -17.48, -10.36, -17.48, -10.36, -20.39, -13.29, -19.25, -14.07, -17.48, -10.36, -19.25, -14.07, -16.66, -10.79, -16.66, -10.79, -19.25, -14.07, -18.01, -14.68, -18.01, -14.68, -15.78, -11.06, -16.66, -10.79, -18.01, -14.68, -16.69, -15.08, -15.78, -11.06, -15.78, -11.06, -16.69, -15.08, -15.17, -15.26, -15.17, -15.26, -14.86, -11.15, -15.78, -11.06, -15.17, -15.26, -13.73, -15.29, -14.86, -11.15, 0.0, 0.0, 20.38, 0.4251, 0.0, 0.0, 20.67, 2.482, 20.53, 1.454, 20.51, 1.325, 20.49, 1.197, 20.38, 0.4251, 20.82, -1.666, 20.82, -1.666, 20.38, 0.4251, 20.82, -1.666, 20.38, 0.4251, 0.0, 0.0, 0.0, 0.0, 0.0, 0.0, 0.0, 0.0, 0.0, 0.0, 0.0, 0.0])
_ca = me_track1mesh.color_attributes.new('Col', 'BYTE_COLOR', 'CORNER')
_ca.data.foreach_set('color', [1.0, 1.0, 1.0, 1.0, 1.0, 1.0, 1.0, 1.0, 1.0, 1.0, 1.0, 1.0, 1.0, 1.0, 1.0, 1.0, 1.0, 1.0, 1.0, 1.0, 1.0, 1.0, 1.0, 1.0, 1.0, 1.0, 1.0, 1.0, 1.0, 1.0, 1.0, 1.0, 1.0, 1.0, 1.0, 1.0, 1.0, 1.0, 1.0, 1.0, 1.0, 1.0, 1.0, 1.0, 1.0, 1.0, 1.0, 1.0, 1.0, 1.0, 1.0, 1.0, 1.0, 1.0, 1.0, 1.0, 1.0, 1.0, 1.0, 1.0, 1.0, 1.0, 1.0, 1.0, 1.0, 1.0, 1.0, 1.0, 1.0, 1.0, 1.0, 1.0, 1.0, 1.0, 1.0, 1.0, 1.0, 1.0, 1.0, 1.0, 1.0, 1.0, 1.0, 1.0, 1.0, 1.0, 1.0, 1.0, 1.0, 1.0, 1.0, 1.0, 1.0, 1.0, 1.0, 1.0, 1.0, 1.0, 1.0, 1.0, 1.0, 1.0, 1.0, 1.0, 1.0, 1.0, 1.0, 1.0, 1.0, 1.0, 1.0, 1.0, 1.0, 1.0, 1.0, 1.0, 1.0, 1.0, 1.0, 1.0, 1.0, 1.0, 1.0, 1.0, 1.0, 1.0, 1.0, 1.0, 1.0, 1.0, 1.0, 1.0, 1.0, 1.0, 1.0, 1.0, 1.0, 1.0, 1.0, 1.0, 1.0, 1.0, 1.0, 1.0, 1.0, 1.0, 1.0, 1.0, 1.0, 1.0, 1.0, 1.0, 1.0, 1.0, 1.0, 1.0, 1.0, 1.0, 1.0, 1.0, 1.0, 1.0, 1.0, 1.0, 1.0, 1.0, 1.0, 1.0, 1.0, 1.0, 1.0, 1.0, 1.0, 1.0, 1.0, 1.0, 1.0, 1.0, 1.0, 1.0, 1.0, 1.0, 1.0, 1.0, 1.0, 1.0, 1.0, 1.0, 1.0, 1.0, 1.0, 1.0, 1.0, 1.0, 1.0, 1.0, 1.0, 1.0, 1.0, 1.0, 1.0, 1.0, 1.0, 1.0, 1.0, 1.0, 1.0, 1.0, 1.0, 1.0, 1.0, 1.0, 1.0, 1.0, 1.0, 1.0, 1.0, 1.0, 1.0, 1.0, 1.0, 1.0, 1.0, 1.0, 1.0, 1.0, 1.0, 1.0, 1.0, 1.0, 1.0, 1.0, 1.0, 1.0, 1.0, 1.0, 1.0, 1.0, 1.0, 1.0, 1.0, 1.0, 1.0, 1.0, 1.0, 1.0, 1.0, 1.0, 1.0, 1.0, 1.0, 1.0, 1.0, 1.0, 1.0, 1.0, 1.0, 1.0, 1.0, 1.0, 1.0, 1.0, 1.0, 1.0, 1.0, 1.0, 1.0, 1.0, 1.0, 1.0, 1.0, 1.0, 1.0, 1.0, 1.0, 1.0, 1.0, 1.0, 1.0, 1.0, 1.0, 1.0, 1.0, 1.0, 1.0, 1.0, 1.0, 1.0, 1.0, 1.0, 1.0, 1.0, 1.0, 1.0, 1.0, 1.0, 1.0, 1.0, 1.0, 1.0, 1.0, 1.0, 1.0, 1.0, 1.0, 1.0, 1.0, 1.0, 1.0, 1.0, 1.0, 1.0, 1.0, 1.0, 1.0, 1.0, 1.0, 1.0, 1.0, 1.0, 1.0, 1.0, 1.0, 1.0, 1.0, 1.0, 1.0, 1.0, 1.0, 1.0, 1.0, 1.0, 1.0, 1.0, 1.0, 1.0, 1.0, 1.0, 1.0, 1.0, 1.0, 1.0, 1.0, 1.0, 1.0, 1.0, 1.0, 1.0, 1.0, 1.0, 1.0, 1.0, 1.0, 1.0, 1.0, 1.0, 1.0, 1.0, 1.0, 1.0, 1.0, 1.0, 1.0, 1.0, 1.0, 1.0, 1.0, 1.0, 1.0, 1.0, 1.0, 1.0, 1.0, 1.0, 1.0, 1.0, 1.0, 1.0, 1.0, 1.0, 1.0, 1.0, 1.0, 1.0, 1.0, 1.0, 1.0, 1.0, 1.0, 1.0, 1.0, 1.0, 1.0, 1.0, 1.0, 1.0, 1.0, 1.0, 1.0, 1.0, 1.0, 1.0, 1.0, 1.0, 1.0, 1.0, 1.0, 1.0, 1.0, 1.0, 1.0, 1.0, 1.0, 1.0, 1.0, 1.0, 1.0, 1.0, 1.0, 1.0, 1.0, 1.0, 1.0, 1.0, 1.0, 1.0, 1.0, 1.0, 1.0, 1.0, 1.0, 1.0, 1.0, 1.0, 1.0, 1.0, 1.0, 1.0, 1.0, 1.0, 1.0, 1.0, 1.0, 1.0, 1.0, 1.0, 1.0, 1.0, 1.0, 1.0, 1.0, 1.0, 1.0, 1.0, 1.0, 1.0, 1.0, 1.0, 1.0, 1.0, 1.0, 1.0, 1.0, 1.0, 1.0, 1.0, 1.0, 1.0, 1.0, 1.0, 1.0, 1.0, 1.0, 1.0, 1.0, 1.0, 1.0, 1.0, 1.0, 1.0, 1.0, 1.0, 1.0, 1.0, 1.0, 1.0, 1.0, 1.0, 1.0, 1.0, 1.0, 1.0, 1.0, 1.0, 1.0, 1.0, 1.0, 1.0, 1.0, 1.0, 1.0, 1.0, 1.0, 1.0, 1.0, 1.0, 1.0, 1.0, 1.0, 1.0, 1.0, 1.0, 1.0, 1.0, 1.0, 1.0, 1.0, 1.0, 1.0, 1.0, 1.0, 1.0, 1.0, 1.0, 1.0, 1.0, 1.0, 1.0, 1.0, 1.0, 1.0, 1.0, 1.0, 1.0, 1.0, 1.0, 1.0, 1.0, 1.0, 1.0, 1.0, 1.0, 1.0, 1.0, 1.0, 1.0, 1.0, 1.0, 1.0, 1.0, 1.0, 1.0, 1.0, 1.0, 1.0, 1.0, 1.0, 1.0, 1.0, 1.0, 1.0, 1.0, 1.0, 1.0, 1.0, 1.0, 1.0, 1.0, 1.0, 1.0, 1.0, 1.0, 1.0, 1.0, 1.0, 1.0, 1.0, 1.0, 1.0, 1.0, 1.0, 1.0, 1.0, 1.0, 1.0, 1.0, 1.0, 1.0, 1.0, 1.0, 1.0, 1.0, 1.0, 1.0, 1.0, 1.0, 1.0, 1.0, 1.0, 1.0, 1.0, 1.0, 1.0, 1.0, 1.0, 1.0, 1.0, 1.0, 1.0, 1.0, 1.0, 1.0, 1.0, 1.0, 1.0, 1.0, 1.0, 1.0, 1.0, 1.0, 1.0, 1.0, 1.0, 1.0, 1.0, 1.0, 1.0, 1.0, 1.0, 1.0, 1.0, 1.0, 1.0, 1.0, 1.0, 1.0, 1.0, 1.0, 1.0, 1.0, 1.0, 1.0, 1.0, 1.0, 1.0, 1.0, 1.0, 1.0, 1.0, 1.0, 1.0, 1.0, 1.0, 1.0, 1.0, 1.0, 1.0, 1.0, 1.0, 1.0, 1.0, 1.0, 1.0, 1.0, 1.0, 1.0, 1.0, 1.0, 1.0, 1.0, 1.0, 1.0, 1.0, 1.0, 1.0, 1.0, 1.0, 1.0, 1.0, 1.0, 1.0, 1.0, 1.0, 1.0, 1.0, 1.0, 1.0, 1.0, 1.0, 1.0, 1.0, 1.0, 1.0, 1.0, 1.0, 1.0, 1.0, 1.0, 1.0, 1.0, 1.0, 1.0, 1.0, 1.0, 1.0, 1.0, 1.0, 1.0, 1.0, 1.0, 1.0, 1.0, 1.0, 1.0, 1.0, 1.0, 1.0, 1.0, 1.0, 1.0, 1.0, 1.0, 1.0, 1.0, 1.0, 1.0, 1.0, 1.0, 1.0, 1.0, 1.0, 1.0, 1.0, 1.0, 1.0, 1.0, 1.0, 1.0, 1.0, 1.0, 1.0, 1.0, 1.0, 1.0, 1.0, 1.0, 1.0, 1.0, 1.0, 1.0, 1.0, 1.0, 1.0, 1.0, 1.0, 1.0, 1.0, 1.0, 1.0, 1.0, 1.0, 1.0, 1.0, 1.0, 1.0, 1.0, 1.0, 1.0, 1.0, 1.0, 1.0, 1.0, 1.0, 1.0, 1.0, 1.0, 1.0, 1.0, 1.0, 1.0, 1.0, 1.0, 1.0, 1.0, 1.0, 1.0, 1.0, 1.0, 1.0, 1.0, 1.0, 1.0, 1.0, 1.0, 1.0, 1.0, 1.0, 1.0, 1.0, 1.0, 1.0, 1.0, 1.0, 1.0, 1.0, 1.0, 1.0, 1.0, 1.0, 1.0, 1.0, 1.0, 1.0, 1.0, 1.0, 1.0, 1.0, 1.0, 1.0, 1.0, 1.0, 1.0, 1.0, 1.0, 1.0, 1.0, 1.0, 1.0, 1.0, 1.0, 1.0, 1.0, 1.0, 1.0, 1.0, 1.0, 1.0, 1.0, 1.0, 1.0, 1.0, 1.0, 1.0, 1.0, 1.0, 1.0, 1.0, 1.0, 1.0, 1.0, 1.0, 1.0, 1.0, 1.0, 1.0, 1.0, 1.0, 1.0, 1.0, 1.0, 1.0, 1.0, 1.0, 1.0, 1.0, 1.0, 1.0, 1.0, 1.0, 1.0, 1.0, 1.0, 1.0, 1.0, 1.0, 1.0, 1.0, 1.0, 1.0, 1.0, 1.0, 1.0, 1.0, 1.0, 1.0, 1.0, 1.0, 1.0, 1.0, 1.0, 1.0, 1.0, 1.0, 1.0, 1.0, 1.0, 1.0, 1.0, 1.0, 1.0, 1.0, 1.0, 1.0, 1.0, 1.0, 1.0, 1.0, 1.0, 1.0, 1.0, 1.0, 1.0, 1.0, 1.0, 1.0, 1.0, 1.0, 1.0, 1.0, 1.0, 1.0, 1.0, 1.0, 1.0, 1.0, 1.0, 1.0, 1.0, 1.0, 1.0, 1.0, 1.0, 1.0, 1.0, 1.0, 1.0, 1.0, 1.0, 1.0, 1.0, 1.0, 1.0, 1.0, 1.0, 1.0, 1.0, 1.0, 1.0, 1.0, 1.0, 1.0, 1.0, 1.0, 1.0, 1.0, 1.0, 1.0, 1.0, 1.0, 1.0, 1.0, 1.0, 1.0, 1.0, 1.0, 1.0, 1.0, 1.0, 1.0, 1.0, 1.0, 1.0, 1.0, 1.0, 1.0, 1.0, 1.0, 1.0, 1.0, 1.0, 1.0, 1.0, 1.0, 1.0, 1.0, 1.0, 1.0, 1.0, 1.0, 1.0, 1.0, 1.0, 1.0, 1.0, 1.0, 1.0, 1.0, 1.0, 1.0, 1.0, 1.0, 1.0, 1.0, 1.0, 1.0, 1.0, 1.0, 1.0, 1.0, 1.0, 1.0, 1.0, 1.0, 1.0, 1.0, 1.0, 1.0, 1.0, 1.0, 1.0, 1.0, 1.0, 1.0, 1.0, 1.0, 1.0, 1.0, 1.0, 1.0, 1.0, 1.0, 1.0, 1.0, 1.0, 1.0, 1.0, 1.0, 1.0, 1.0, 1.0, 1.0, 1.0, 1.0, 1.0, 1.0, 1.0, 1.0, 1.0, 1.0, 1.0, 1.0, 1.0, 1.0, 1.0, 1.0, 1.0, 1.0, 1.0, 1.0, 1.0, 1.0, 1.0, 1.0, 1.0, 1.0, 1.0, 1.0, 1.0, 1.0, 1.0, 1.0, 1.0, 1.0, 1.0, 1.0, 1.0, 1.0, 1.0, 1.0, 1.0, 1.0, 1.0, 1.0, 1.0, 1.0, 1.0, 1.0, 1.0, 1.0, 1.0, 1.0, 1.0, 1.0, 1.0, 1.0, 1.0, 1.0, 1.0, 1.0, 1.0, 1.0, 1.0, 1.0, 1.0, 1.0, 1.0, 1.0, 1.0, 1.0, 1.0, 1.0, 1.0, 1.0, 1.0, 1.0, 1.0, 1.0, 1.0, 1.0, 1.0, 1.0, 1.0, 1.0, 1.0, 1.0, 1.0, 1.0, 1.0, 1.0, 1.0, 1.0, 1.0, 1.0, 1.0, 1.0, 1.0, 1.0, 1.0, 1.0, 1.0, 1.0, 1.0, 1.0, 1.0, 1.0, 1.0, 1.0, 1.0, 1.0, 1.0, 1.0, 1.0, 1.0, 1.0, 1.0, 1.0, 1.0, 1.0, 1.0, 1.0, 1.0, 1.0, 1.0, 1.0, 1.0, 1.0, 1.0, 1.0, 1.0, 1.0, 1.0, 1.0, 1.0, 1.0, 1.0, 1.0, 1.0, 1.0, 1.0, 1.0, 1.0, 1.0, 1.0, 1.0, 1.0, 1.0, 1.0, 1.0, 1.0, 1.0, 1.0, 1.0, 1.0, 1.0, 1.0, 1.0, 1.0, 1.0, 1.0, 1.0])
me_track1mesh.materials.append(mat_gray)
me_track1mesh.materials.append(None)
me_track1mesh.use_remesh_preserve_volume = False
me_track1mesh.use_remesh_preserve_attributes = False
me_track1mesh.use_mirror_vertex_groups = False
me_track1mesh.use_paint_bone_selection = False
me_track1mesh.use_paint_mask = True
me_track1mesh.update()
me_fieldmesh = bpy.data.meshes.new('fieldMesh')
me_fieldmesh.from_pydata([(0.0, 0.0, -10.0), (0.0, 0.0, 0.0), (14.6, 0.0, -10.0), (14.6, 0.0, 0.0)], [], [(3, 0, 1), (0, 3, 2)])
_uv = me_fieldmesh.uv_layers.new(name='fieldMesh-mesh-map-0')
_uv.uv.foreach_set('vector', [27.74, -18.16, -26.74, 19.16, -26.74, -18.16, -26.74, 19.16, 27.74, -18.16, 27.74, 19.16])
me_fieldmesh.materials.append(mat_green)
me_fieldmesh.use_remesh_preserve_volume = False
me_fieldmesh.use_remesh_preserve_attributes = False
me_fieldmesh.use_mirror_vertex_groups = False
me_fieldmesh.update()
me_dottedlinemesh = bpy.data.meshes.new('dottedLineMesh')
me_dottedlinemesh.from_pydata([(5.378, 0.01401, -8.662), (5.262, 0.01401, -8.691), (5.274, 0.01401, -8.752), (5.396, 0.01401, -8.721), (6.173, 0.01401, -8.156), (6.091, 0.01401, -8.242), (6.134, 0.01401, -8.286), (12.32, 0.01801, -4.349), (12.2, 0.01801, -4.387), (5.91, 0.01401, -8.397), (5.946, 0.01401, -8.446), (6.043, 0.01401, -8.369), (12.19, 0.01801, -4.326), (12.3, 0.01801, -4.29), (5.811, 0.01401, -8.465), (5.708, 0.01401, -8.526), (5.737, 0.01401, -8.579), (5.844, 0.01401, -8.518), (12.55, 0.01801, -4.245), (12.44, 0.01801, -4.3), (12.41, 0.01801, -4.245), (12.52, 0.01801, -4.192), (5.601, 0.01401, -8.578), (5.491, 0.01401, -8.623), (5.512, 0.01401, -8.681), (5.627, 0.01401, -8.634), (12.72, 0.01801, -4.06), (5.144, 0.01401, -8.712), (5.026, 0.01401, -8.724), (5.03, 0.01401, -8.785), (5.151, 0.01401, -8.772), (12.76, 0.01801, -4.109), (12.66, 0.01801, -4.18), (12.63, 0.01801, -4.129), (12.94, 0.01801, -3.945), (12.85, 0.01801, -4.03), (12.81, 0.01801, -3.985), (12.9, 0.01801, -3.903), (13.1, 0.01801, -3.755), (13.02, 0.01801, -3.853), (12.98, 0.01801, -3.815), (13.05, 0.01801, -3.72), (13.11, 0.01801, -3.622), (13.22, 0.01801, -3.544), (13.16, 0.01801, -3.653), (13.17, 0.01801, -3.517), (4.784, 0.01501, -8.723), (4.784, 0.01501, -8.783), (4.906, 0.01501, -8.783), (4.906, 0.01501, -8.723), (13.31, 0.01801, -3.315), (13.27, 0.01801, -3.431), (13.22, 0.01801, -3.409), (13.26, 0.01801, -3.297), (1.351, 0.01801, -6.44), (13.37, 0.01801, -3.074), (13.35, 0.01801, -3.196), (13.29, 0.01801, -3.182), (13.31, 0.01801, -3.066), (13.39, 0.01801, -2.832), (13.38, 0.01801, -2.948), (13.32, 0.01801, -2.944), (13.32, 0.01801, -2.825), (13.38, 0.01801, -2.702), (13.32, 0.01801, -2.707), (13.3, 0.01801, -2.589), (13.36, 0.01801, -2.579), (13.31, 0.01801, -2.342), (4.534, 0.01601, -8.718), (4.534, 0.01601, -8.779), (4.656, 0.01601, -8.783), (4.656, 0.01601, -8.723), (13.34, 0.01801, -2.46), (13.28, 0.01801, -2.474), (13.25, 0.01801, -2.361), (13.21, 0.01801, -2.114), (13.26, 0.01801, -2.224), (13.21, 0.01801, -2.248), (13.16, 0.01801, -2.14), (13.09, 0.01801, -1.903), (13.15, 0.01801, -2.004), (13.1, 0.01801, -2.036), (13.04, 0.01801, -1.937), (12.93, 0.01801, -1.713), (13.01, 0.01801, -1.804), (12.96, 0.01801, -1.843), (12.89, 0.01801, -1.755), (12.74, 0.01801, -1.55), (12.84, 0.01801, -1.628), (12.8, 0.01801, -1.673), (12.71, 0.01801, -1.599), (12.54, 0.01801, -1.417), (12.64, 0.01801, -1.478), (12.61, 0.01801, -1.529), (12.51, 0.01801, -1.468), (4.287, 0.01601, -8.71), (4.287, 0.01601, -8.771), (4.409, 0.01601, -8.775), (4.409, 0.01601, -8.714), (12.07, 0.01801, -1.253), (12.19, 0.01801, -1.277), (12.18, 0.01801, -1.338), (12.06, 0.01801, -1.312), (12.31, 0.01801, -1.317), (12.43, 0.01801, -1.361), (12.4, 0.01801, -1.416), (12.29, 0.01801, -1.372), (11.92, 0.01801, -1.234), (11.91, 0.01801, -1.295), (11.79, 0.01801, -1.286), (11.79, 0.01801, -1.226), (11.7, 0.01801, -1.286), (11.58, 0.01801, -1.286), (11.58, 0.01801, -1.226), (11.7, 0.01801, -1.226), (10.49, 0.01801, -1.286), (10.37, 0.01801, -1.286), (10.37, 0.01801, -1.226), (10.49, 0.01801, -1.226), (10.73, 0.01801, -1.286), (10.61, 0.01801, -1.286), (10.61, 0.01801, -1.226), (10.73, 0.01801, -1.226), (4.04, 0.01601, -8.701), (4.04, 0.01601, -8.762), (4.162, 0.01601, -8.766), (4.162, 0.01601, -8.706), (10.98, 0.01801, -1.286), (10.85, 0.01801, -1.286), (10.85, 0.01801, -1.226), (10.98, 0.01801, -1.226), (11.22, 0.01801, -1.286), (11.1, 0.01801, -1.286), (11.1, 0.01801, -1.226), (11.22, 0.01801, -1.226), (11.46, 0.01801, -1.286), (11.34, 0.01801, -1.286), (11.34, 0.01801, -1.226), (11.46, 0.01801, -1.226), (9.029, 0.01801, -1.286), (8.907, 0.01801, -1.286), (8.907, 0.01801, -1.226), (9.029, 0.01801, -1.226), (9.272, 0.01801, -1.286), (9.15, 0.01801, -1.286), (9.15, 0.01801, -1.226), (9.272, 0.01801, -1.226), (9.515, 0.01801, -1.286), (9.394, 0.01801, -1.286), (9.394, 0.01801, -1.226), (9.515, 0.01801, -1.226), (3.793, 0.01601, -8.693), (3.793, 0.01601, -8.754), (3.915, 0.01601, -8.758), (3.915, 0.01601, -8.697), (9.759, 0.01801, -1.286), (9.637, 0.01801, -1.286), (9.637, 0.01801, -1.226), (9.759, 0.01801, -1.226), (10.0, 0.01801, -1.286), (9.88, 0.01801, -1.286), (9.88, 0.01801, -1.226), (10.0, 0.01801, -1.226), (10.25, 0.01801, -1.286), (10.12, 0.01801, -1.286), (10.12, 0.01801, -1.226), (10.25, 0.01801, -1.226), (6.352, 0.01801, -1.286), (6.231, 0.01801, -1.286), (6.231, 0.01801, -1.226), (6.352, 0.01801, -1.226), (6.595, 0.01801, -1.286), (6.474, 0.01801, -1.286), (6.474, 0.01801, -1.226), (6.595, 0.01801, -1.226), (6.839, 0.01801, -1.286), (6.717, 0.01801, -1.286), (6.717, 0.01801, -1.226), (6.839, 0.01801, -1.226), (7.082, 0.01801, -1.286), (6.96, 0.01801, -1.286), (6.96, 0.01801, -1.226), (7.082, 0.01801, -1.226), (3.546, 0.01601, -8.684), (3.546, 0.01601, -8.745), (3.667, 0.01601, -8.749), (3.667, 0.01601, -8.688), (7.325, 0.01801, -1.286), (7.204, 0.01801, -1.286), (7.204, 0.01801, -1.226), (7.325, 0.01801, -1.226), (7.569, 0.01801, -1.286), (7.447, 0.01801, -1.226), (7.569, 0.01801, -1.226), (7.812, 0.01801, -1.286), (7.69, 0.01801, -1.286), (7.69, 0.01801, -1.226), (7.812, 0.01801, -1.226), (8.055, 0.01801, -1.286), (7.934, 0.01801, -1.286), (7.934, 0.01801, -1.226), (8.055, 0.01801, -1.226), (8.299, 0.01801, -1.286), (8.177, 0.01801, -1.286), (8.177, 0.01801, -1.226), (8.299, 0.01801, -1.226), (8.542, 0.01801, -1.286), (8.42, 0.01801, -1.286), (8.42, 0.01801, -1.226), (8.542, 0.01801, -1.226), (3.299, 0.01601, -8.675), (3.299, 0.01601, -8.736), (3.42, 0.01601, -8.74), (3.42, 0.01601, -8.679), (8.785, 0.01801, -1.286), (8.664, 0.01801, -1.286), (8.664, 0.01801, -1.226), (8.785, 0.01801, -1.226), (5.622, 0.01801, -1.286), (5.501, 0.01801, -1.286), (5.501, 0.01801, -1.226), (5.622, 0.01801, -1.226), (5.866, 0.01801, -1.286), (5.744, 0.01801, -1.286), (5.744, 0.01801, -1.226), (5.866, 0.01801, -1.226), (6.109, 0.01801, -1.286), (5.987, 0.01801, -1.286), (5.987, 0.01801, -1.226), (6.109, 0.01801, -1.226), (4.649, 0.01801, -1.286), (4.527, 0.01801, -1.286), (4.527, 0.01801, -1.226), (4.649, 0.01801, -1.226), (4.892, 0.01801, -1.286), (4.771, 0.01801, -1.286), (4.771, 0.01801, -1.226), (4.892, 0.01801, -1.226), (3.052, 0.01601, -8.667), (3.052, 0.01601, -8.727), (3.173, 0.01601, -8.732), (3.173, 0.01601, -8.671), (5.136, 0.01801, -1.286), (5.014, 0.01801, -1.286), (5.014, 0.01801, -1.226), (5.136, 0.01801, -1.226), (1.376, 0.01801, -6.319), (5.379, 0.01801, -1.286), (5.257, 0.01801, -1.286), (5.257, 0.01801, -1.226), (5.379, 0.01801, -1.226), (3.698, 0.01801, -1.226), (4.406, 0.01801, -1.226), (4.284, 0.01801, -1.226), (4.284, 0.01801, -1.286), (4.406, 0.01801, -1.286), (4.162, 0.01801, -1.226), (4.041, 0.01801, -1.226), (4.041, 0.01801, -1.286), (4.162, 0.01801, -1.286), (3.919, 0.01801, -1.226), (3.797, 0.01801, -1.226), (2.803, 0.01601, -8.716), (2.928, 0.01601, -8.723), (3.797, 0.01801, -1.286), (2.928, 0.01601, -8.662), (3.919, 0.01801, -1.286), (2.81, 0.01601, -8.653), (3.698, 0.01801, -1.286), (3.586, 0.01801, -1.229), (3.591, 0.01801, -1.29), (2.996, 0.01801, -1.386), (2.887, 0.01801, -1.446), (2.918, 0.01801, -1.499), (3.023, 0.01801, -1.443), (3.466, 0.01801, -1.241), (3.344, 0.01801, -1.263), (3.358, 0.01801, -1.324), (3.474, 0.01801, -1.303), (3.226, 0.01801, -1.295), (3.109, 0.01801, -1.336), (3.131, 0.01801, -1.392), (3.243, 0.01801, -1.353), (2.687, 0.01801, -1.586), (2.785, 0.01801, -1.512), (2.725, 0.01801, -1.633), (2.82, 0.01801, -1.562), (2.555, 0.01601, -8.676), (2.676, 0.01601, -8.701), (2.686, 0.01601, -8.641), (2.571, 0.01601, -8.614), (2.592, 0.01801, -1.667), (2.506, 0.01801, -1.755), (2.551, 0.01801, -1.796), (2.634, 0.01801, -1.711), (2.426, 0.01801, -1.849), (2.355, 0.01801, -1.95), (2.406, 0.01801, -1.983), (2.474, 0.01801, -1.886), (2.182, 0.01801, -2.53), (2.158, 0.01801, -2.649), (2.097, 0.01801, -2.636), (2.122, 0.01801, -2.518), (2.248, 0.01801, -2.302), (2.212, 0.01801, -2.415), (2.151, 0.01801, -2.398), (2.189, 0.01801, -2.281), (2.344, 0.01801, -2.085), (2.291, 0.01801, -2.19), (2.235, 0.01801, -2.165), (2.291, 0.01801, -2.055), (1.934, 0.01801, -3.715), (1.909, 0.01801, -3.833), (1.848, 0.01801, -3.821), (1.873, 0.01801, -3.703), (1.984, 0.01801, -3.476), (1.959, 0.01801, -3.598), (1.898, 0.01801, -3.585), (1.923, 0.01801, -3.467), (2.339, 0.01601, -8.54), (2.452, 0.01601, -8.583), (2.434, 0.01601, -8.641), (2.315, 0.01601, -8.599), (2.035, 0.01801, -3.243), (2.009, 0.01801, -3.361), (1.948, 0.01801, -3.349), (2.12, 0.01601, -8.434), (2.227, 0.01601, -8.495), (1.973, 0.01801, -3.23), (2.089, 0.01601, -8.488), (2.084, 0.01801, -3.005), (2.058, 0.01801, -3.123), (1.998, 0.01801, -3.111), (2.023, 0.01801, -2.989), (2.133, 0.01801, -2.765), (2.107, 0.01801, -2.883), (2.046, 0.01801, -2.871), (1.92, 0.01601, -8.297), (2.016, 0.01601, -8.371), (1.982, 0.01601, -8.422), (1.881, 0.01601, -8.347), (2.072, 0.01801, -2.752), (1.729, 0.01801, -4.664), (1.704, 0.01801, -4.782), (1.643, 0.01801, -4.769), (1.668, 0.01801, -4.651), (1.741, 0.01601, -8.134), (1.826, 0.01601, -8.221), (1.785, 0.01601, -8.266), (1.695, 0.01601, -8.178), (1.779, 0.01801, -4.426), (1.754, 0.01801, -4.545), (1.693, 0.01801, -4.532), (1.718, 0.01801, -4.414), (1.586, 0.01601, -7.947), (1.659, 0.01601, -8.045), (1.612, 0.01601, -8.084), (1.536, 0.01601, -7.984), (1.835, 0.01801, -4.187), (1.81, 0.01801, -4.305), (1.749, 0.01801, -4.293), (1.774, 0.01801, -4.175), (1.46, 0.01601, -7.74), (1.518, 0.01601, -7.847), (1.466, 0.01601, -7.879), (1.405, 0.01601, -7.769), (1.886, 0.01801, -3.951), (1.861, 0.01801, -4.069), (1.8, 0.01801, -4.057), (1.826, 0.01801, -3.939), (1.366, 0.01601, -7.516), (1.408, 0.01601, -7.631), (1.352, 0.01601, -7.655), (1.307, 0.01601, -7.538), (1.63, 0.01801, -5.134), (1.603, 0.01801, -5.259), (1.542, 0.01801, -5.246), (1.567, 0.01801, -5.125), (1.304, 0.01601, -7.282), (1.332, 0.01601, -7.401), (1.271, 0.01601, -7.417), (1.243, 0.01601, -7.295), (1.678, 0.01801, -4.897), (1.653, 0.01801, -5.019), (1.592, 0.01801, -5.006), (1.617, 0.01801, -4.887), (1.527, 0.01801, -5.611), (1.502, 0.01801, -5.729), (1.441, 0.01801, -5.717), (1.277, 0.01601, -7.041), (1.286, 0.01601, -7.159), (1.226, 0.01601, -7.167), (1.216, 0.01601, -7.041), (1.467, 0.01801, -5.599), (1.577, 0.01801, -5.374), (1.552, 0.01801, -5.493), (1.491, 0.01801, -5.48), (1.517, 0.01801, -5.361), (1.315, 0.01801, -6.309), (1.29, 0.01801, -6.428), (1.477, 0.01801, -5.851), (1.284, 0.01601, -6.796), (1.276, 0.01601, -6.918), (1.215, 0.01601, -6.918), (1.224, 0.01601, -6.792), (1.451, 0.01801, -5.97), (1.391, 0.01801, -5.957), (1.416, 0.01801, -5.835), (6.217, 0.01401, -8.195), (6.005, 0.01401, -8.321), (1.426, 0.01801, -6.085), (1.401, 0.01801, -6.203), (1.341, 0.01801, -6.191), (1.265, 0.01701, -6.546), (1.242, 0.01701, -6.658), (1.301, 0.01701, -6.678), (1.366, 0.01801, -6.072), (1.325, 0.01701, -6.556), (2.196, 0.01601, -8.549), (12.12, 0.01801, -4.412), (12.0, 0.01801, -4.45), (11.99, 0.01801, -4.389), (12.1, 0.01801, -4.353), (11.88, 0.01801, -4.493), (11.77, 0.01801, -4.531), (11.75, 0.01801, -4.47), (11.86, 0.01801, -4.434), (11.68, 0.01801, -4.563), (11.57, 0.01801, -4.618), (11.54, 0.01801, -4.56), (11.65, 0.01801, -4.507), (11.49, 0.01801, -4.66), (11.38, 0.01801, -4.715), (11.35, 0.01801, -4.657), (11.46, 0.01801, -4.604), (11.29, 0.01801, -4.756), (11.18, 0.01801, -4.811), (11.16, 0.01801, -4.754), (11.26, 0.01801, -4.701), (11.11, 0.01801, -4.848), (11.0, 0.01801, -4.903), (10.97, 0.01801, -4.846), (11.08, 0.01801, -4.792), (10.91, 0.01801, -4.95), (10.8, 0.01801, -5.005), (10.78, 0.01801, -4.948), (10.88, 0.01801, -4.895), (10.91, 0.01801, -4.95), (10.8, 0.01801, -5.005), (10.78, 0.01801, -4.948), (10.88, 0.01801, -4.895), (10.73, 0.01802, -5.05), (10.62, 0.01802, -5.105), (10.59, 0.01802, -5.047), (10.7, 0.01802, -4.994), (10.55, 0.01802, -5.14), (10.44, 0.01802, -5.196), (10.41, 0.01802, -5.138), (10.52, 0.01802, -5.085), (10.37, 0.01802, -5.232), (10.26, 0.01802, -5.287), (10.24, 0.01802, -5.229), (10.34, 0.01802, -5.176), (10.19, 0.01802, -5.329), (10.08, 0.01802, -5.384), (10.05, 0.01802, -5.326), (10.16, 0.01802, -5.273), (10.03, 0.01802, -5.413), (9.915, 0.01802, -5.468), (9.889, 0.01802, -5.41), (9.996, 0.01802, -5.357), (9.842, 0.01802, -5.509), (9.732, 0.01802, -5.564), (9.706, 0.01802, -5.507), (9.813, 0.01802, -5.453), (9.669, 0.01802, -5.591), (9.565, 0.01802, -5.658), (9.534, 0.01802, -5.603), (9.633, 0.01802, -5.538), (9.505, 0.01802, -5.706), (9.402, 0.01802, -5.773), (9.37, 0.01802, -5.718), (9.47, 0.01802, -5.653), (9.313, 0.01802, -5.838), (9.209, 0.01802, -5.905), (9.178, 0.01802, -5.851), (9.278, 0.01802, -5.786), (9.083, 0.01802, -6.001), (8.979, 0.01802, -6.068), (8.948, 0.01802, -6.013), (9.048, 0.01802, -5.949), (8.845, 0.01802, -6.181), (8.742, 0.01802, -6.248), (8.71, 0.01802, -6.194), (8.81, 0.01802, -6.129), (8.563, 0.01802, -6.381), (8.463, 0.01802, -6.452), (8.429, 0.01802, -6.399), (8.526, 0.01802, -6.33), (8.313, 0.01802, -6.575), (8.213, 0.01802, -6.646), (8.179, 0.01802, -6.593), (8.276, 0.01802, -6.524), (8.027, 0.01802, -6.791), (7.927, 0.01802, -6.863), (7.892, 0.01802, -6.81), (7.989, 0.01802, -6.741), (7.725, 0.01802, -7.011), (7.624, 0.01802, -7.082), (7.59, 0.01802, -7.029), (7.687, 0.01802, -6.96), (7.445, 0.01802, -7.217), (7.345, 0.01802, -7.288), (7.311, 0.01802, -7.235), (7.407, 0.01802, -7.166), (7.202, 0.01802, -7.409), (7.102, 0.01802, -7.48), (7.068, 0.01802, -7.427), (7.165, 0.01802, -7.358), (6.985, 0.01802, -7.576), (6.885, 0.01802, -7.647), (6.851, 0.01802, -7.594), (6.948, 0.01802, -7.525), (6.778, 0.01802, -7.744), (6.677, 0.01802, -7.815), (6.643, 0.01802, -7.762), (6.74, 0.01802, -7.693), (6.578, 0.01802, -7.905), (6.478, 0.01802, -7.977), (6.444, 0.01802, -7.924), (6.541, 0.01802, -7.855), (6.404, 0.01802, -8.038), (6.304, 0.01802, -8.109), (6.27, 0.01802, -8.056), (6.367, 0.01802, -7.987)], [(191, 193), (192, 193)], [(38, 40, 41), (40, 38, 39), (90, 88, 89), (88, 90, 87), (359, 361, 358), (361, 359, 360), (31, 32, 33), (33, 26, 31), (81, 79, 80), (79, 81, 82), (5, 408, 6), (408, 5, 4), (44, 45, 43), (45, 44, 42), (37, 35, 36), (35, 37, 34), (343, 345, 342), (345, 343, 344), (292, 294, 293), (294, 292, 291), (387, 393, 386), (393, 387, 388), (272, 274, 273), (274, 272, 271), (304, 306, 303), (306, 304, 305), (351, 353, 350), (353, 351, 352), (320, 322, 319), (322, 320, 321), (395, 397, 394), (397, 395, 396), (59, 61, 62), (61, 59, 60), (50, 52, 53), (52, 50, 51), (297, 295, 298), (295, 297, 296), (108, 109, 107), (110, 107, 109), (400, 406, 407), (406, 400, 405), (91, 92, 93), (93, 94, 91), (411, 416, 410), (416, 411, 412), (54, 398, 246), (398, 54, 399), (417, 414, 413), (414, 417, 415), (404, 402, 403), (402, 404, 401), (85, 83, 84), (83, 85, 86), (389, 391, 392), (391, 389, 390), (381, 379, 380), (379, 381, 378), (373, 371, 372), (371, 373, 370), (365, 363, 364), (363, 365, 362), (283, 284, 285), (285, 284, 286), (357, 355, 356), (355, 357, 354), (349, 347, 348), (347, 349, 346), (340, 338, 339), (338, 340, 337), (418, 326, 327), (326, 418, 329), (289, 287, 290), (287, 289, 288), (265, 262, 267), (262, 265, 263), (241, 239, 238), (239, 241, 240), (213, 211, 210), (211, 213, 212), (186, 184, 183), (184, 186, 185), (154, 152, 151), (152, 154, 153), (126, 124, 123), (124, 126, 125), (98, 96, 95), (96, 98, 97), (71, 69, 68), (69, 71, 70), (49, 47, 46), (47, 49, 48), (28, 30, 29), (30, 28, 27), (23, 22, 24), (22, 25, 24), (15, 14, 16), (16, 14, 17), (335, 341, 334), (341, 335, 336), (312, 314, 311), (314, 312, 313), (11, 10, 9), (9, 409, 11), (0, 2, 1), (2, 0, 3), (99, 100, 101), (99, 101, 102), (103, 104, 105), (105, 106, 103), (247, 248, 250), (249, 250, 248), (266, 261, 260), (261, 266, 264), (259, 257, 256), (257, 259, 258), (253, 252, 255), (253, 255, 254), (236, 237, 234), (236, 234, 235), (232, 233, 230), (232, 230, 231), (242, 243, 245), (244, 245, 243), (226, 227, 229), (228, 229, 227), (224, 225, 222), (224, 222, 223), (218, 219, 221), (220, 221, 219), (280, 279, 282), (280, 282, 281), (216, 217, 214), (216, 214, 215), (208, 209, 206), (208, 206, 207), (204, 205, 202), (204, 202, 203), (200, 201, 198), (200, 198, 199), (196, 197, 194), (196, 194, 195), (189, 190, 187), (189, 187, 188), (181, 182, 179), (181, 179, 180), (177, 178, 175), (177, 175, 176), (173, 174, 171), (173, 171, 172), (167, 169, 170), (169, 167, 168), (165, 166, 163), (165, 163, 164), (159, 160, 162), (161, 162, 160), (383, 385, 382), (385, 383, 384), (157, 158, 155), (157, 155, 156), (149, 150, 147), (149, 147, 148), (75, 77, 78), (77, 75, 76), (308, 310, 307), (310, 308, 309), (143, 144, 146), (145, 146, 144), (12, 7, 8), (7, 12, 13), (20, 18, 19), (18, 20, 21), (141, 142, 139), (141, 139, 140), (137, 138, 135), (137, 135, 136), (131, 132, 134), (133, 134, 132), (129, 130, 127), (129, 127, 128), (121, 122, 119), (121, 119, 120), (117, 118, 115), (117, 115, 116), (113, 114, 111), (113, 111, 112), (375, 377, 374), (377, 375, 376), (276, 278, 277), (278, 276, 275), (316, 318, 315), (318, 316, 317), (330, 332, 333), (332, 330, 331), (251, 270, 269), (270, 251, 268), (324, 328, 323), (328, 324, 325), (300, 302, 299), (302, 300, 301), (67, 73, 74), (73, 67, 72), (66, 63, 65), (65, 63, 64), (56, 58, 55), (58, 56, 57), (367, 369, 366), (369, 367, 368), (421, 419, 420), (419, 421, 422), (425, 423, 424), (423, 425, 426), (429, 427, 428), (427, 429, 430), (433, 431, 432), (431, 433, 434), (437, 435, 436), (435, 437, 438), (441, 439, 440), (439, 441, 442), (445, 443, 444), (443, 445, 446), (449, 447, 448), (447, 449, 450), (453, 451, 452), (451, 453, 454), (457, 455, 456), (455, 457, 458), (461, 459, 460), (459, 461, 462), (465, 463, 464), (463, 465, 466), (469, 467, 468), (467, 469, 470), (473, 471, 472), (471, 473, 474), (477, 475, 476), (475, 477, 478), (481, 479, 480), (479, 481, 482), (485, 483, 484), (483, 485, 486), (489, 487, 488), (487, 489, 490), (493, 491, 492), (491, 493, 494), (497, 495, 496), (495, 497, 498), (501, 499, 500), (499, 501, 502), (505, 503, 504), (503, 505, 506), (509, 507, 508), (507, 509, 510), (513, 511, 512), (511, 513, 514), (517, 515, 516), (515, 517, 518), (521, 519, 520), (519, 521, 522), (525, 523, 524), (523, 525, 526), (529, 527, 528), (527, 529, 530), (533, 531, 532), (531, 533, 534)])
_uv = me_dottedlinemesh.uv_layers.new(name='dottedLineMesh-mesh-map-0')
_uv.uv.foreach_set('vector', [0.2136, 0.3587, 0.4161, 0.4495, 0.296, 0.3064, 0.4161, 0.4495, 0.2136, 0.3587, 0.3377, 0.5073, 0.6002, 0.4265, 0.337, 0.4964, 0.4179, 0.602, 0.337, 0.4964, 0.6002, 0.4265, 0.5314, 0.3124, 0.315, 0.4348, 0.46, 0.2797, 0.21, 0.2949, 0.46, 0.2797, 0.315, 0.4348, 0.565, 0.4203, 0.7762, 0.8927, 0.9451, 1.0, 1.0, 0.9229, 1.0, 0.9229, 0.8383, 0.8193, 0.7762, 0.8927, 0.7863, 0.233, 0.8367, 0.0, 0.6129, 0.1777, 0.8367, 0.0, 0.7863, 0.233, 1.0, 0.05957, 0.1754, 0.1645, 0.09421, 0.1464, 0.1161, 0.248, 0.09421, 0.1464, 0.1754, 0.1645, 0.06266, 0.0, 0.1017, 0.2046, 0.09563, 0.0, 0.0, 0.04037, 0.09563, 0.0, 0.1017, 0.2046, 0.1902, 0.1578, 0.5483, 0.5817, 0.6226, 0.7743, 0.6907, 0.7064, 0.6226, 0.7743, 0.5483, 0.5817, 0.4751, 0.645, 0.75, 1.0, 0.8975, 0.8443, 0.6475, 0.8594, 0.8975, 0.8443, 0.75, 1.0, 1.0, 0.9849, 0.3255, 0.5155, 0.6, 0.4225, 0.4222, 0.6034, 0.6, 0.4225, 0.3255, 0.5155, 0.5098, 0.3282, 0.5536, 1.0, 0.8125, 0.6446, 0.3661, 0.6793, 0.8125, 0.6446, 0.5536, 1.0, 1.0, 0.9669, 0.0, 0.7972, 0.2311, 0.783, 0.05181, 1.0, 0.2311, 0.783, 0.0, 0.7972, 0.1855, 0.5613, 0.5356, 0.6055, 0.629, 0.3801, 0.3882, 0.415, 0.629, 0.3801, 0.5356, 0.6055, 0.7813, 0.5779, 0.545, 0.7188, 0.69, 0.5638, 0.44, 0.5782, 0.69, 0.5638, 0.545, 0.7188, 0.795, 0.7037, 1.0, 0.8322, 0.7604, 0.8763, 0.8019, 0.7067, 0.7604, 0.8763, 1.0, 0.8322, 0.9681, 1.0, 0.183, 0.357, 0.442, 0.0, 0.0, 0.03471, 0.442, 0.0, 0.183, 0.357, 0.6295, 0.3223, 0.0, 0.2969, 0.3835, 0.4283, 0.3584, 0.2884, 0.3835, 0.4283, 0.0, 0.2969, 0.02509, 0.4333, 0.4265, 0.8637, 1.0, 0.9736, 0.767, 0.8423, 1.0, 0.9736, 0.4265, 0.8637, 0.6667, 1.0, 0.1098, 1.0, 0.1542, 0.7158, 0.2575, 0.7946, 0.1542, 0.7158, 0.1098, 1.0, 0.0, 0.9289, 0.004317, 1.0, 0.08085, 0.8772, 0.0, 0.1228, 0.08085, 0.0, 0.0, 0.1228, 0.08085, 0.8772, 0.0, 0.1176, 1.0, 0.905, 0.7042, 0.0, 1.0, 0.905, 0.0, 0.1176, 0.2958, 1.0, 0.9432, 0.0, 0.7319, 0.1441, 0.7971, 0.2639, 0.7971, 0.2639, 1.0, 0.1213, 0.9432, 0.0, 0.2908, 1.0, 0.7092, 0.0, 0.0, 0.09768, 0.7092, 0.0, 0.2908, 1.0, 1.0, 0.907, 0.2908, 1.0, 0.7092, 0.0, 0.0, 0.07407, 0.7092, 0.0, 0.2908, 1.0, 1.0, 0.9028, 0.0, 0.07834, 1.0, 0.8548, 0.726, 0.0, 1.0, 0.8548, 0.0, 0.07834, 0.286, 1.0, 0.1197, 0.0, 0.8547, 0.336, 0.0, 0.336, 0.8547, 0.336, 0.1197, 0.0, 0.9658, 0.01136, 0.09299, 1.0, 0.1643, 0.6947, 0.0, 0.9087, 0.1643, 0.6947, 0.09299, 1.0, 0.25, 0.7932, 0.8632, 0.664, 0.1453, 1.0, 0.008548, 0.664, 0.1453, 1.0, 0.8632, 0.664, 1.0, 0.9805, 0.0, 0.03426, 0.5351, 0.3181, 0.1661, 0.3605, 0.5351, 0.3181, 0.0, 0.03426, 0.369, 0.0, 0.3875, 0.6868, 1.0, 0.9364, 0.6605, 1.0, 1.0, 0.9364, 0.3875, 0.6868, 0.7454, 0.6281, 0.0, 0.05549, 0.2688, 0.2046, 0.1445, 0.2647, 0.2688, 0.2046, 0.0, 0.05549, 0.1315, 0.0, 0.7137, 0.1563, 0.9255, 0.0, 0.7961, 0.2571, 0.7961, 0.2571, 0.9255, 0.0, 1.0, 0.1059, 0.3107, 0.4647, 0.6026, 0.5803, 0.4913, 0.6543, 0.6026, 0.5803, 0.3107, 0.4647, 0.4306, 0.3942, 0.6893, 0.8335, 1.0, 0.9145, 0.9032, 1.0, 1.0, 0.9145, 0.6893, 0.8335, 0.7977, 0.7503, 0.0, 0.1466, 0.2375, 0.2155, 0.1778, 0.3622, 0.2375, 0.2155, 0.0, 0.1466, 0.06816, 0.0, 0.4832, 0.5652, 0.4196, 0.3993, 0.606, 0.5742, 0.4196, 0.3993, 0.4832, 0.5652, 0.3642, 0.5565, 0.0, 0.3056, 1.0, 0.7153, 0.8796, 0.0, 1.0, 0.7153, 0.0, 0.3056, 0.07407, 1.0, 0.0, 0.1227, 1.0, 0.9026, 0.9463, 0.0, 1.0, 0.9026, 0.0, 0.1227, 0.0, 0.999, 0.0, 0.06541, 1.0, 0.9346, 1.0, 0.0, 1.0, 0.9346, 0.0, 0.06541, 0.0, 1.0, 0.0, 0.06542, 1.0, 0.9346, 1.0, 0.0, 1.0, 0.9346, 0.0, 0.06542, 0.0, 1.0, 0.0, 0.06541, 1.0, 0.9346, 1.0, 0.0, 1.0, 0.9346, 0.0, 0.06541, 0.0, 1.0, 0.0, 0.06542, 1.0, 0.9346, 1.0, 0.0, 1.0, 0.9346, 0.0, 0.06542, 0.0, 1.0, 0.0, 0.06542, 1.0, 0.9346, 1.0, 0.0, 1.0, 0.9346, 0.0, 0.06542, 0.0, 1.0, 0.0, 0.06542, 1.0, 0.9346, 1.0, 0.0, 1.0, 0.9346, 0.0, 0.06542, 0.0, 1.0, 0.0, 0.06542, 1.0, 0.9346, 1.0, 0.0, 1.0, 0.9346, 0.0, 0.06542, 0.0, 1.0, 0.0, 0.0, 1.0, 1.0, 1.0, 0.0, 1.0, 1.0, 0.0, 0.0, 0.0, 1.0, 1.0, 0.1736, 0.0, 0.8182, 0.9662, 1.0, 0.0, 0.8182, 1.0, 0.1736, 0.05797, 0.0, 1.0, 0.8911, 0.8488, 0.8053, 0.9708, 1.0, 0.8488, 0.8053, 0.8137, 0.9108, 0.9708, 1.0, 0.7018, 0.7045, 0.5597, 0.5886, 0.6617, 0.8065, 0.6617, 0.8065, 0.5597, 0.5886, 0.5146, 0.6906, 0.08974, 0.121, 0.2137, 0.0, 0.0, 0.01182, 0.2137, 0.0, 0.08974, 0.121, 0.3034, 0.1097, 0.7863, 1.0, 0.9124, 0.879, 0.6987, 0.8908, 0.9124, 0.879, 0.7863, 1.0, 1.0, 0.9887, 0.2423, 0.4067, 0.3751, 0.5539, 0.4244, 0.46, 0.4244, 0.46, 0.3452, 0.4369, 0.2423, 0.4067, 0.1357, 0.0, 0.905, 1.0, 1.0, 0.3243, 0.905, 1.0, 0.1357, 0.0, 0.0, 0.6622, 0.9699, 0.0, 0.6394, 0.1493, 0.6828, 0.5224, 0.9699, 0.0, 0.6828, 0.5224, 1.0, 0.3619, 0.3155, 0.3918, 0.0, 0.6604, 0.06845, 1.0, 0.06845, 1.0, 0.3706, 0.7313, 0.3155, 0.3918, 0.0, 1.0, 0.1429, 1.0, 0.0, 0.0, 0.1429, 0.0, 0.0, 0.0, 0.1429, 1.0, 0.4061, 0.9434, 0.2576, 0.0, 0.4061, 0.0, 0.2576, 0.0, 0.4061, 0.9434, 0.2576, 0.9434, 0.703, 0.9434, 0.5546, 0.0, 0.703, 0.0, 0.5546, 0.0, 0.703, 0.9434, 0.5546, 0.9434, 0.8515, 0.0, 1.0, 0.0, 1.0, 0.9434, 0.8515, 0.0, 1.0, 0.9434, 0.8515, 0.9434, 0.7143, 0.0, 0.5714, 0.0, 0.5714, 1.0, 0.7143, 0.0, 0.5714, 1.0, 0.7143, 1.0, 1.0, 0.0, 0.8571, 0.0, 0.8571, 1.0, 1.0, 0.0, 0.8571, 1.0, 1.0, 1.0, 0.2857, 1.0, 0.4286, 1.0, 0.2857, 0.0, 0.4286, 0.0, 0.2857, 0.0, 0.4286, 1.0, 0.0, 1.0, 0.2, 1.0, 0.0, 0.0, 0.2, 0.0, 0.0, 0.0, 0.2, 1.0, 0.6, 0.0, 0.4, 0.0, 0.4, 1.0, 0.6, 0.0, 0.4, 1.0, 0.6, 1.0, 0.8, 1.0, 1.0, 1.0, 0.8, 0.0, 1.0, 0.0, 0.8, 0.0, 1.0, 1.0, 0.3772, 0.3679, 0.5762, 0.2099, 0.6062, 0.434, 0.3772, 0.3679, 0.6062, 0.434, 0.4155, 0.5873, 0.04762, 0.0, 0.0, 0.0, 0.0, 1.0, 0.04762, 0.0, 0.0, 1.0, 0.04762, 1.0, 0.1429, 0.0, 0.09524, 0.0, 0.09524, 1.0, 0.1429, 0.0, 0.09524, 1.0, 0.1429, 1.0, 0.2381, 0.0, 0.1905, 0.0, 0.1905, 1.0, 0.2381, 0.0, 0.1905, 1.0, 0.2381, 1.0, 0.3333, 0.0, 0.2857, 0.0, 0.2857, 1.0, 0.3333, 0.0, 0.2857, 1.0, 0.3333, 1.0, 0.4286, 0.0, 0.381, 0.0, 0.381, 1.0, 0.4286, 0.0, 0.381, 1.0, 0.4286, 1.0, 0.619, 0.0, 0.5714, 0.0, 0.5714, 1.0, 0.619, 0.0, 0.5714, 1.0, 0.619, 1.0, 0.7143, 0.0, 0.6667, 0.0, 0.6667, 1.0, 0.7143, 0.0, 0.6667, 1.0, 0.7143, 1.0, 0.8095, 0.0, 0.7619, 0.0, 0.7619, 1.0, 0.8095, 0.0, 0.7619, 1.0, 0.8095, 1.0, 0.9048, 0.0, 0.8571, 0.0, 0.8571, 1.0, 0.9048, 0.0, 0.8571, 1.0, 0.9048, 1.0, 0.9524, 1.0, 1.0, 0.0, 0.9524, 0.0, 1.0, 0.0, 0.9524, 1.0, 1.0, 1.0, 0.09091, 0.0, 0.0, 0.0, 0.0, 1.0, 0.09091, 0.0, 0.0, 1.0, 0.09091, 1.0, 0.1818, 1.0, 0.2727, 1.0, 0.1818, 0.0, 0.2727, 0.0, 0.1818, 0.0, 0.2727, 1.0, 0.183, 0.3541, 0.4464, 0.0, 0.0, 0.02623, 0.4464, 0.0, 0.183, 0.3541, 0.6295, 0.3197, 0.4545, 0.0, 0.3636, 0.0, 0.3636, 1.0, 0.4545, 0.0, 0.3636, 1.0, 0.4545, 1.0, 0.6364, 0.0, 0.5455, 0.0, 0.5455, 1.0, 0.6364, 0.0, 0.5455, 1.0, 0.6364, 1.0, 0.4153, 0.3691, 0.4315, 0.6032, 0.5948, 0.4149, 0.4315, 0.6032, 0.4153, 0.3691, 0.246, 0.5628, 0.2162, 0.2275, 0.2138, 0.0, 0.0, 0.04918, 0.2138, 0.0, 0.2162, 0.2275, 0.4398, 0.1855, 0.7273, 1.0, 0.8182, 1.0, 0.7273, 0.0, 0.8182, 0.0, 0.7273, 0.0, 0.8182, 1.0, 0.6066, 0.557, 0.38, 0.6532, 0.5788, 0.8101, 0.38, 0.6532, 0.6066, 0.557, 0.415, 0.4051, 0.2286, 0.2203, 0.0, 0.2203, 0.1864, 0.4506, 0.0, 0.2203, 0.2286, 0.2203, 0.04943, 0.0, 1.0, 0.0, 0.9091, 0.0, 0.9091, 1.0, 1.0, 0.0, 0.9091, 1.0, 1.0, 1.0, 0.3721, 0.0, 0.2936, 0.0, 0.2936, 0.8772, 0.3721, 0.0, 0.2936, 0.8772, 0.3721, 0.8772, 0.4505, 0.8772, 0.529, 0.8772, 0.4505, 0.0, 0.529, 0.0, 0.4505, 0.0, 0.529, 0.8772, 0.686, 0.0, 0.6075, 0.0, 0.6075, 0.8772, 0.686, 0.0, 0.6075, 0.8772, 0.686, 0.8772, 0.843, 0.0, 0.7645, 0.0, 0.7645, 0.8772, 0.843, 0.0, 0.7645, 0.8772, 0.843, 0.8772, 1.0, 0.0, 0.9215, 0.0, 0.9215, 0.8772, 1.0, 0.0, 0.9215, 0.8772, 1.0, 0.8772, 0.2151, 0.0, 0.1366, 0.0, 0.1366, 0.8772, 0.2151, 0.0, 0.1366, 0.8772, 0.2151, 0.8772, 0.5536, 1.0, 0.817, 0.6393, 0.3571, 0.6639, 0.817, 0.6393, 0.5536, 1.0, 1.0, 0.9672, 0.7782, 0.08726, 1.0, 0.2406, 0.801, 0.3231, 1.0, 0.2406, 0.7782, 0.08726, 0.9855, 0.0, 0.6111, 0.7822, 0.7372, 0.6612, 0.5235, 0.6697, 0.7372, 0.6612, 0.6111, 0.7822, 0.8248, 0.7704, 0.1709, 0.2335, 0.4744, 0.3315, 0.3846, 0.2189, 0.4744, 0.3315, 0.1709, 0.2335, 0.2607, 0.3433, 0.1092, 0.002338, 0.005197, 1.0, 0.0, 0.0566, 0.005197, 1.0, 0.1092, 0.002338, 0.1359, 0.9434, 0.4338, 0.5627, 0.5598, 0.4418, 0.344, 0.4536, 0.5598, 0.4418, 0.4338, 0.5627, 0.6474, 0.5515, 0.7543, 1.0, 0.8993, 0.7797, 0.6536, 0.8002, 0.8993, 0.7797, 0.7543, 1.0, 1.0, 0.9785, 0.1008, 0.7681, 0.2016, 1.0, 0.3085, 0.8011, 0.2016, 1.0, 0.1008, 0.7681, 0.0, 0.9755, 0.1255, 0.0, 0.04301, 0.1442, 0.4839, 0.01142, 0.4839, 0.01142, 0.04301, 0.1442, 0.4014, 0.1499, 0.2258, 0.7238, 0.4552, 0.571, 0.08961, 0.581, 0.4552, 0.571, 0.2258, 0.7238, 0.5842, 0.7074, 0.1025, 0.155, 0.2475, 0.0, 0.0, 0.01442, 0.2475, 0.0, 0.1025, 0.155, 0.3525, 0.1399, 0.6066, 0.557, 0.38, 0.6532, 0.5788, 0.8101, 0.38, 0.6532, 0.6066, 0.557, 0.415, 0.4051, 0.6066, 0.557, 0.38, 0.6532, 0.5788, 0.8101, 0.38, 0.6532, 0.6066, 0.557, 0.415, 0.4051, 0.6066, 0.557, 0.38, 0.6532, 0.5788, 0.8101, 0.38, 0.6532, 0.6066, 0.557, 0.415, 0.4051, 0.6066, 0.557, 0.38, 0.6532, 0.5788, 0.8101, 0.38, 0.6532, 0.6066, 0.557, 0.415, 0.4051, 0.6066, 0.557, 0.38, 0.6532, 0.5788, 0.8101, 0.38, 0.6532, 0.6066, 0.557, 0.415, 0.4051, 0.6066, 0.557, 0.38, 0.6532, 0.5788, 0.8101, 0.38, 0.6532, 0.6066, 0.557, 0.415, 0.4051, 0.6066, 0.557, 0.38, 0.6532, 0.5788, 0.8101, 0.38, 0.6532, 0.6066, 0.557, 0.415, 0.4051, 0.6066, 0.557, 0.38, 0.6532, 0.5788, 0.8101, 0.38, 0.6532, 0.6066, 0.557, 0.415, 0.4051, 0.6066, 0.557, 0.38, 0.6532, 0.5788, 0.8101, 0.38, 0.6532, 0.6066, 0.557, 0.415, 0.4051, 0.6066, 0.557, 0.38, 0.6532, 0.5788, 0.8101, 0.38, 0.6532, 0.6066, 0.557, 0.415, 0.4051, 0.6066, 0.557, 0.38, 0.6532, 0.5788, 0.8101, 0.38, 0.6532, 0.6066, 0.557, 0.415, 0.4051, 0.6066, 0.557, 0.38, 0.6532, 0.5788, 0.8101, 0.38, 0.6532, 0.6066, 0.557, 0.415, 0.4051, 0.6066, 0.557, 0.38, 0.6532, 0.5788, 0.8101, 0.38, 0.6532, 0.6066, 0.557, 0.415, 0.4051, 0.6066, 0.557, 0.38, 0.6532, 0.5788, 0.8101, 0.38, 0.6532, 0.6066, 0.557, 0.415, 0.4051, 0.6066, 0.557, 0.38, 0.6532, 0.5788, 0.8101, 0.38, 0.6532, 0.6066, 0.557, 0.415, 0.4051, 0.6066, 0.557, 0.38, 0.6532, 0.5788, 0.8101, 0.38, 0.6532, 0.6066, 0.557, 0.415, 0.4051, 0.6066, 0.557, 0.38, 0.6532, 0.5788, 0.8101, 0.38, 0.6532, 0.6066, 0.557, 0.415, 0.4051, 0.6066, 0.557, 0.38, 0.6532, 0.5788, 0.8101, 0.38, 0.6532, 0.6066, 0.557, 0.415, 0.4051, 0.6066, 0.557, 0.38, 0.6532, 0.5788, 0.8101, 0.38, 0.6532, 0.6066, 0.557, 0.415, 0.4051, 0.6066, 0.557, 0.38, 0.6532, 0.5788, 0.8101, 0.38, 0.6532, 0.6066, 0.557, 0.415, 0.4051, 0.6066, 0.557, 0.38, 0.6532, 0.5788, 0.8101, 0.38, 0.6532, 0.6066, 0.557, 0.415, 0.4051, 0.6066, 0.557, 0.38, 0.6532, 0.5788, 0.8101, 0.38, 0.6532, 0.6066, 0.557, 0.415, 0.4051, 0.6066, 0.557, 0.38, 0.6532, 0.5788, 0.8101, 0.38, 0.6532, 0.6066, 0.557, 0.415, 0.4051, 0.6066, 0.557, 0.38, 0.6532, 0.5788, 0.8101, 0.38, 0.6532, 0.6066, 0.557, 0.415, 0.4051, 0.6066, 0.557, 0.38, 0.6532, 0.5788, 0.8101, 0.38, 0.6532, 0.6066, 0.557, 0.415, 0.4051, 0.6066, 0.557, 0.38, 0.6532, 0.5788, 0.8101, 0.38, 0.6532, 0.6066, 0.557, 0.415, 0.4051, 0.6066, 0.557, 0.38, 0.6532, 0.5788, 0.8101, 0.38, 0.6532, 0.6066, 0.557, 0.415, 0.4051, 0.6066, 0.557, 0.38, 0.6532, 0.5788, 0.8101, 0.38, 0.6532, 0.6066, 0.557, 0.415, 0.4051, 0.6066, 0.557, 0.38, 0.6532, 0.5788, 0.8101, 0.38, 0.6532, 0.6066, 0.557, 0.415, 0.4051])
me_dottedlinemesh.materials.append(mat_orange)
me_dottedlinemesh.use_remesh_preserve_volume = False
me_dottedlinemesh.use_remesh_preserve_attributes = False
me_dottedlinemesh.use_mirror_vertex_groups = False
me_dottedlinemesh.update()

# ---- objects
ob_lamp_004 = bpy.data.objects.new('Lamp.004', light_lamp_004)
ob_lamp_003 = bpy.data.objects.new('Lamp.003', light_lamp_003)
ob_lamp_002 = bpy.data.objects.new('Lamp.002', light_lamp_002)
ob_topwall = bpy.data.objects.new('topWall', me_topwallmesh)
ob_bottomwall = bpy.data.objects.new('bottomWall', me_bottomwallmesh)
ob_rightwall = bpy.data.objects.new('rightWall', me_rightwallmesh)
ob_leftwall = bpy.data.objects.new('leftWall', me_leftwallmesh)
ob_whitelines = bpy.data.objects.new('whiteLines', me_whitelinesmesh)
ob_track1 = bpy.data.objects.new('Track1', me_track1mesh)
ob_field = bpy.data.objects.new('field', me_fieldmesh)
ob_dottedline = bpy.data.objects.new('dottedLine', me_dottedlinemesh)
ob_lamp_001 = bpy.data.objects.new('Lamp.001', light_lamp_001)
ob_camera_001 = bpy.data.objects.new('Camera.001', cam_camera_001)
ob_lamp = bpy.data.objects.new('Lamp', light_lamp)
ob_camera = bpy.data.objects.new('Camera', cam_camera)

# ---- transforms, parenting, visibility, modifiers, constraints
ob_lamp_004.location = (1.624, 3.181, 21.77)
ob_lamp_004.rotation_euler = (0.6503, 0.05522, 1.866)
ob_lamp_004.lock_rotations_4d = False
ob_lamp_004.empty_display_type = 'ARROWS'
ob_lamp_004.color = (0.0, 0.0, 0.0, 0.0)
ob_lamp_004.lineart.crease_threshold = 0.0
ob_lamp_003.location = (1.624, 1.046, 21.77)
ob_lamp_003.rotation_euler = (0.6503, 0.05522, 1.866)
ob_lamp_003.lock_rotations_4d = False
ob_lamp_003.empty_display_type = 'ARROWS'
ob_lamp_003.color = (0.0, 0.0, 0.0, 0.0)
ob_lamp_003.lineart.crease_threshold = 0.0
ob_lamp_002.location = (5.2, 1.046, 6.005)
ob_lamp_002.rotation_euler = (0.6503, 0.05522, 1.866)
ob_lamp_002.lock_rotations_4d = False
ob_lamp_002.empty_display_type = 'ARROWS'
ob_lamp_002.color = (0.0, 0.0, 0.0, 0.0)
ob_lamp_002.lineart.crease_threshold = 0.0
ob_topwall.location = (1.434, 4.567, 1.996e-07)
ob_topwall.rotation_euler = (1.571, -0.0, 0.0)
ob_topwall.scale = (0.01, 0.01, 0.01)
ob_topwall.lineart.crease_threshold = 0.0
ob_bottomwall.location = (1.434, 0.0, 0.0)
ob_bottomwall.rotation_euler = (1.571, -0.0, 0.0)
ob_bottomwall.scale = (0.01, 0.01, 0.01)
ob_bottomwall.lineart.crease_threshold = 0.0
ob_rightwall.location = (6.917, 0.0, 0.0)
ob_rightwall.rotation_euler = (1.571, -0.0, 0.0)
ob_rightwall.scale = (0.01, 0.01, 0.01)
ob_rightwall.lineart.crease_threshold = 0.0
ob_leftwall.location = (0.0, 0.0, 0.0)
ob_leftwall.rotation_euler = (1.571, -0.0, 0.0)
ob_leftwall.scale = (0.01, 0.01, 0.01)
ob_leftwall.lineart.crease_threshold = 0.0
ob_whitelines.location = (0.0, 0.0, 0.0)
ob_whitelines.rotation_euler = (1.571, -0.0, 0.0)
ob_whitelines.scale = (0.4567, 0.4567, 0.4567)
ob_whitelines.lineart.crease_threshold = 0.0
ob_track1.location = (0.0, 0.0, 0.0)
ob_track1.rotation_euler = (1.571, -0.0, 0.0)
ob_track1.scale = (0.4567, 0.4567, 0.4567)
ob_track1.hide_viewport = True
ob_track1.lineart.crease_threshold = 0.0
ob_field.location = (0.0, 0.0, 0.0)
ob_field.rotation_euler = (1.571, -0.0, 0.0)
ob_field.scale = (0.4567, 0.4567, 0.4567)
ob_field.lineart.crease_threshold = 0.0
ob_dottedline.location = (0.0, 7.726e-10, 0.006)
ob_dottedline.rotation_euler = (1.571, -0.0, 0.0)
ob_dottedline.scale = (0.4567, 0.4567, 0.4567)
ob_dottedline.lineart.crease_threshold = 0.0
ob_lamp_001.location = (37.99, 4.702, 9.545)
ob_lamp_001.rotation_euler = (0.6503, 0.05522, 1.866)
ob_lamp_001.hide_viewport = True
ob_lamp_001.hide_render = True
ob_lamp_001.lineart.crease_threshold = 0.0
ob_camera_001.location = (10.4, -4.028, 4.496)
ob_camera_001.rotation_euler = (1.109, 4.011e-09, 0.8149)
ob_camera_001.hide_viewport = True
ob_camera_001.lineart.crease_threshold = 0.0
ob_lamp.location = (5.2, 3.181, 6.005)
ob_lamp.rotation_euler = (0.6503, 0.05522, 1.866)
ob_lamp.lock_rotations_4d = False
ob_lamp.empty_display_type = 'ARROWS'
ob_lamp.color = (0.0, 0.0, 0.0, 0.0)
ob_lamp.hide_viewport = True
ob_lamp.lineart.crease_threshold = 0.0
ob_camera.location = (4.28, 1.159, 11.38)
ob_camera.rotation_euler = (0.09053, 0.1192, 0.01118)
ob_camera.lock_rotations_4d = False
ob_camera.empty_display_type = 'ARROWS'
ob_camera.color = (0.0, 0.0, 0.0, 0.0)
ob_camera.hide_viewport = True
ob_camera.display_type = 'WIRE'
ob_camera.lineart.crease_threshold = 0.0

# ---- collection membership
col_collection_1.objects.link(ob_lamp_004)
col_collection_1.objects.link(ob_lamp_003)
col_collection_1.objects.link(ob_lamp_002)
col_collection_1.objects.link(ob_topwall)
col_collection_1.objects.link(ob_bottomwall)
col_collection_1.objects.link(ob_rightwall)
col_collection_1.objects.link(ob_leftwall)
col_collection_1.objects.link(ob_whitelines)
col_collection_1.objects.link(ob_track1)
col_collection_1.objects.link(ob_field)
col_collection_1.objects.link(ob_dottedline)
col_collection_1.objects.link(ob_lamp_001)
col_collection_1.objects.link(ob_camera_001)
col_collection_1.objects.link(ob_lamp)
col_collection_1.objects.link(ob_camera)

# ---- scene / render settings (as saved in the file)
scene.camera = ob_camera
scene.frame_start = 1; scene.frame_end = 250; scene.frame_set(1)
scene.render.engine = 'BLENDER_EEVEE_NEXT'
scene.render.resolution_percentage = 50
scene.render.dither_intensity = 0.0
scene.cycles.use_denoising = False
scene.cycles.samples = 128
scene.cycles.sampling_pattern = 'TABULATED_SOBOL'
scene.cycles.use_adaptive_sampling = False
scene.cycles.use_light_tree = False
scene.cycles.blur_glossy = 0.0
scene.cycles.sample_clamp_indirect = 0.0
scene.view_settings.view_transform = 'Standard'
bpy.context.view_layer.update()
